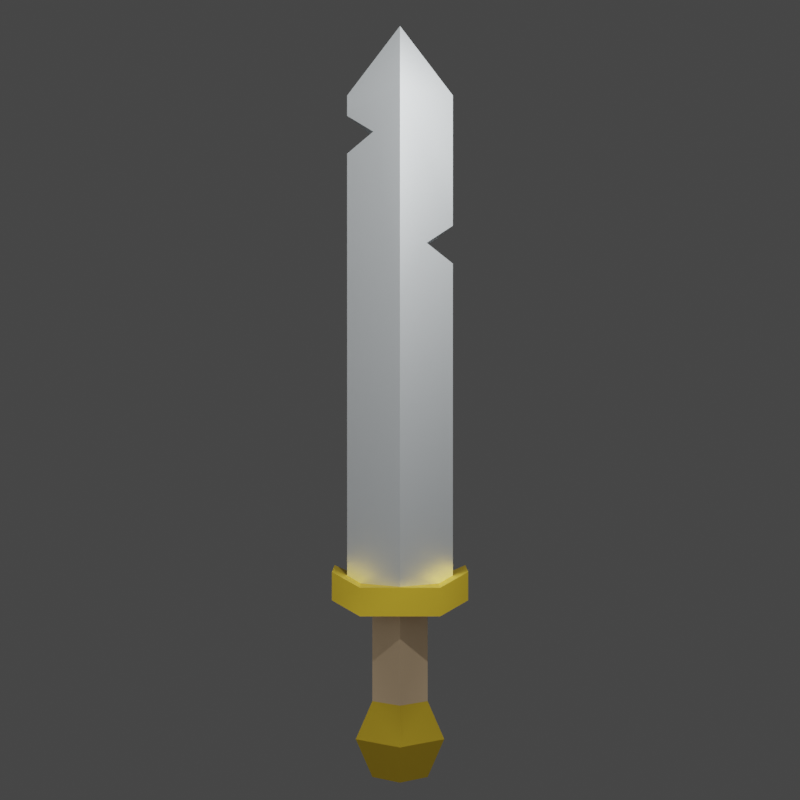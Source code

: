 # Source: WeaponIcon.blend  (saved by Blender 3.5.10; exported with 4.5.12 LTS)
import bpy
from mathutils import Matrix  # noqa: F401  (used for matrix-valued properties, if any)

bpy.ops.wm.read_factory_settings(use_empty=True)
scene = bpy.context.scene
scene.name = 'Scene'

# ---- collections
col_collection = bpy.data.collections.new('Collection'); scene.collection.children.link(col_collection)

# ---- images (referenced by path relative to the original .blend; pixels are not part of the script)
import os
ASSET_DIR = os.environ.get("B2B_ASSET_DIR", "")  # directory of the original .blend (textures are referenced by path, not embedded)
HERE = os.path.dirname(os.path.abspath(__file__))  # packed textures are extracted next to this script under _unpacked/

def load_image(name, relpath, width, height, colorspace="sRGB"):
    """Load a texture the original file referenced (path relative to the .blend, or extracted next to this script)."""
    p = next((c for c in (os.path.join(HERE, relpath), os.path.join(ASSET_DIR, relpath)) if relpath and os.path.exists(c)), "")
    if p:
        img = bpy.data.images.load(p, check_existing=True)
        img.name = name
    else:  # same state as the original file: an image datablock whose file is absent (Cycles renders it pink)
        img = bpy.data.images.new(name, width, height)
        img.source = "FILE"
        img.filepath = "//" + (relpath or name)
    img.colorspace_settings.name = colorspace
    return img
img_polygonfantasyhero_texture_01_a_png = load_image('PolygonFantasyHero_Texture_01_A.png', 'PolygonFantasyHero_Texture_01_A.png', 1024, 1024, 'sRGB')
img_polyadventuretexture_01_png = load_image('PolyAdventureTexture_01.png', 'PolyAdventureTexture_01.png', 1024, 1024, 'sRGB')

# ---- materials (node trees are filled in below, after node groups)
mat_material_001 = bpy.data.materials.new('Material.001')
mat_material_001.use_transparent_shadow = False
mat_lambert3 = bpy.data.materials.new('lambert3')
mat_lambert3.use_transparent_shadow = False
mat_lambert3.diffuse_color = (1.0, 1.0, 1.0, 1.0)
mat_lambert3.roughness = 0.5528
mat_blade = bpy.data.materials.new('blade')
mat_blade.use_transparent_shadow = False
mat_blade.diffuse_color = (0.8745, 0.9255, 0.949, 1.0)
mat_blade.roughness = 0.5528
mat_blade.specular_intensity = 1.0
mat_blade.metallic = 1.0
mat_blade_001 = bpy.data.materials.new('blade.001')
mat_blade_001.use_transparent_shadow = False
mat_blade_001.diffuse_color = (0.8745, 0.9255, 0.949, 1.0)
mat_blade_001.roughness = 0.5528
mat_blade_001.specular_intensity = 1.0
mat_blade_001.metallic = 1.0
mat_hilt = bpy.data.materials.new('hilt')
mat_hilt.use_transparent_shadow = False
mat_hilt.diffuse_color = (1.0, 0.6826, 0.05882, 1.0)
mat_hilt.roughness = 0.5528
mat_hilt.specular_intensity = 1.0
mat_hilt.metallic = 1.0
mat_hilt_001 = bpy.data.materials.new('hilt.001')
mat_hilt_001.use_transparent_shadow = False
mat_hilt_001.diffuse_color = (1.0, 0.6826, 0.05882, 1.0)
mat_hilt_001.roughness = 0.5528
mat_hilt_001.specular_intensity = 1.0
mat_hilt_001.metallic = 1.0
mat_handle = bpy.data.materials.new('handle')
mat_handle.use_transparent_shadow = False
mat_handle.diffuse_color = (0.8471, 0.6196, 0.3922, 1.0)
mat_handle.roughness = 0.5528
mat_handle.specular_intensity = 1.0
mat_handle.metallic = 1.0
mat_blinn1 = bpy.data.materials.new('blinn1')
mat_blinn1.use_transparent_shadow = False
mat_blinn1.diffuse_color = (1.0, 1.0, 1.0, 1.0)
mat_blinn1.roughness = 0.7355
mat_blinn1.specular_intensity = 1.0
mat_blinn1.metallic = 0.5

# ---- material node trees
mat_material_001.use_nodes = True; mat_material_001.node_tree.nodes.clear()
_N = mat_material_001.node_tree.nodes; _L = mat_material_001.node_tree.links
n0 = _N.new('ShaderNodeBsdfPrincipled'); n0.name = 'Principled BSDF'; n0.location = (10, 300)
n0.distribution = 'GGX'
n0.subsurface_method = 'RANDOM_WALK_SKIN'
n0.inputs[0].default_value = (0.0, 0.8, 0.005219, 1.0)
n0.inputs[2].default_value = 1.0
n0.inputs[3].default_value = 1.45
n0.inputs[27].default_value = (0.0, 0.0, 0.0, 1.0)
n0.inputs[28].default_value = 1.0
n1 = _N.new('ShaderNodeOutputMaterial'); n1.name = 'Material Output'; n1.location = (300, 300)
_L.new(n0.outputs[0], n1.inputs[0])
n1.is_active_output = True
mat_lambert3.use_nodes = True; mat_lambert3.node_tree.nodes.clear()
_N = mat_lambert3.node_tree.nodes; _L = mat_lambert3.node_tree.links
n0 = _N.new('ShaderNodeBsdfPrincipled'); n0.name = 'Principled BSDF'; n0.location = (10, 300)
n0.distribution = 'GGX'
n0.subsurface_method = 'RANDOM_WALK_SKIN'
n0.inputs[2].default_value = 0.5528
n0.inputs[3].default_value = 1.45
n0.inputs[27].default_value = (0.0, 0.0, 0.0, 1.0)
n0.inputs[28].default_value = 1.0
n1 = _N.new('ShaderNodeOutputMaterial'); n1.name = 'Material Output'; n1.location = (300, 300)
n2 = _N.new('ShaderNodeNormalMap'); n2.name = 'Normal Map'; n2.location = (-300, -300)
n2.label = 'Normal/Map'
n3 = _N.new('ShaderNodeTexImage'); n3.name = 'Image Texture'; n3.location = (-300, 600)
n3.image = img_polygonfantasyhero_texture_01_a_png
_L.new(n0.outputs[0], n1.inputs[0])
_L.new(n2.outputs[0], n0.inputs[5])
_L.new(n3.outputs[0], n0.inputs[0])
n1.is_active_output = True
mat_blade.use_nodes = True; mat_blade.node_tree.nodes.clear()
_N = mat_blade.node_tree.nodes; _L = mat_blade.node_tree.links
n0 = _N.new('ShaderNodeBsdfPrincipled'); n0.name = 'Principled BSDF'; n0.location = (10, 300)
n0.distribution = 'GGX'
n0.subsurface_method = 'RANDOM_WALK_SKIN'
n0.inputs[0].default_value = (0.8745, 0.9255, 0.949, 1.0)
n0.inputs[1].default_value = 1.0
n0.inputs[2].default_value = 0.5528
n0.inputs[3].default_value = 1.45
n0.inputs[13].default_value = 1.0
n0.inputs[27].default_value = (0.0, 0.0, 0.0, 1.0)
n1 = _N.new('ShaderNodeOutputMaterial'); n1.name = 'Material Output'; n1.location = (300, 300)
n2 = _N.new('ShaderNodeNormalMap'); n2.name = 'Normal Map'; n2.location = (-300, -300)
n2.label = 'Normal/Map'
_L.new(n0.outputs[0], n1.inputs[0])
_L.new(n2.outputs[0], n0.inputs[5])
n1.is_active_output = True
mat_blade_001.use_nodes = True; mat_blade_001.node_tree.nodes.clear()
_N = mat_blade_001.node_tree.nodes; _L = mat_blade_001.node_tree.links
n0 = _N.new('ShaderNodeBsdfPrincipled'); n0.name = 'Principled BSDF'; n0.location = (10, 300)
n0.distribution = 'GGX'
n0.subsurface_method = 'RANDOM_WALK_SKIN'
n0.inputs[0].default_value = (0.8745, 0.9255, 0.949, 1.0)
n0.inputs[1].default_value = 1.0
n0.inputs[2].default_value = 0.5528
n0.inputs[3].default_value = 1.45
n0.inputs[13].default_value = 1.0
n0.inputs[27].default_value = (0.0, 0.0, 0.0, 1.0)
n1 = _N.new('ShaderNodeOutputMaterial'); n1.name = 'Material Output'; n1.location = (300, 300)
n2 = _N.new('ShaderNodeNormalMap'); n2.name = 'Normal Map'; n2.location = (-300, -300)
n2.label = 'Normal/Map'
_L.new(n0.outputs[0], n1.inputs[0])
_L.new(n2.outputs[0], n0.inputs[5])
n1.is_active_output = True
mat_hilt.use_nodes = True; mat_hilt.node_tree.nodes.clear()
_N = mat_hilt.node_tree.nodes; _L = mat_hilt.node_tree.links
n0 = _N.new('ShaderNodeBsdfPrincipled'); n0.name = 'Principled BSDF'; n0.location = (10, 300)
n0.distribution = 'GGX'
n0.subsurface_method = 'RANDOM_WALK_SKIN'
n0.inputs[0].default_value = (1.0, 0.6826, 0.05882, 1.0)
n0.inputs[1].default_value = 1.0
n0.inputs[2].default_value = 0.5528
n0.inputs[3].default_value = 1.45
n0.inputs[13].default_value = 1.0
n0.inputs[27].default_value = (0.0, 0.0, 0.0, 1.0)
n1 = _N.new('ShaderNodeOutputMaterial'); n1.name = 'Material Output'; n1.location = (300, 300)
n2 = _N.new('ShaderNodeNormalMap'); n2.name = 'Normal Map'; n2.location = (-300, -300)
n2.label = 'Normal/Map'
_L.new(n0.outputs[0], n1.inputs[0])
_L.new(n2.outputs[0], n0.inputs[5])
n1.is_active_output = True
mat_hilt_001.use_nodes = True; mat_hilt_001.node_tree.nodes.clear()
_N = mat_hilt_001.node_tree.nodes; _L = mat_hilt_001.node_tree.links
n0 = _N.new('ShaderNodeBsdfPrincipled'); n0.name = 'Principled BSDF'; n0.location = (10, 300)
n0.distribution = 'GGX'
n0.subsurface_method = 'RANDOM_WALK_SKIN'
n0.inputs[0].default_value = (1.0, 0.6826, 0.05882, 1.0)
n0.inputs[1].default_value = 1.0
n0.inputs[2].default_value = 0.5528
n0.inputs[3].default_value = 1.45
n0.inputs[13].default_value = 1.0
n0.inputs[27].default_value = (0.0, 0.0, 0.0, 1.0)
n1 = _N.new('ShaderNodeOutputMaterial'); n1.name = 'Material Output'; n1.location = (300, 300)
n2 = _N.new('ShaderNodeNormalMap'); n2.name = 'Normal Map'; n2.location = (-300, -300)
n2.label = 'Normal/Map'
_L.new(n0.outputs[0], n1.inputs[0])
_L.new(n2.outputs[0], n0.inputs[5])
n1.is_active_output = True
mat_handle.use_nodes = True; mat_handle.node_tree.nodes.clear()
_N = mat_handle.node_tree.nodes; _L = mat_handle.node_tree.links
n0 = _N.new('ShaderNodeBsdfPrincipled'); n0.name = 'Principled BSDF'; n0.location = (10, 300)
n0.distribution = 'GGX'
n0.subsurface_method = 'RANDOM_WALK_SKIN'
n0.inputs[0].default_value = (0.8471, 0.6196, 0.3922, 1.0)
n0.inputs[1].default_value = 1.0
n0.inputs[2].default_value = 0.5528
n0.inputs[3].default_value = 1.45
n0.inputs[13].default_value = 1.0
n0.inputs[27].default_value = (0.0, 0.0, 0.0, 1.0)
n1 = _N.new('ShaderNodeOutputMaterial'); n1.name = 'Material Output'; n1.location = (300, 300)
n2 = _N.new('ShaderNodeNormalMap'); n2.name = 'Normal Map'; n2.location = (-300, -300)
n2.label = 'Normal/Map'
_L.new(n0.outputs[0], n1.inputs[0])
_L.new(n2.outputs[0], n0.inputs[5])
n1.is_active_output = True
mat_blinn1.use_nodes = True; mat_blinn1.node_tree.nodes.clear()
_N = mat_blinn1.node_tree.nodes; _L = mat_blinn1.node_tree.links
n0 = _N.new('ShaderNodeBsdfPrincipled'); n0.name = 'Principled BSDF'; n0.location = (10, 300)
n0.distribution = 'GGX'
n0.subsurface_method = 'RANDOM_WALK_SKIN'
n0.inputs[1].default_value = 0.5
n0.inputs[2].default_value = 0.7355
n0.inputs[3].default_value = 1.45
n0.inputs[13].default_value = 1.0
n0.inputs[27].default_value = (0.0, 0.0, 0.0, 1.0)
n0.inputs[28].default_value = 1.0
n1 = _N.new('ShaderNodeOutputMaterial'); n1.name = 'Material Output'; n1.location = (300, 300)
n2 = _N.new('ShaderNodeNormalMap'); n2.name = 'Normal Map'; n2.location = (-300, -300)
n2.label = 'Normal/Map'
n3 = _N.new('ShaderNodeTexImage'); n3.name = 'Image Texture'; n3.location = (-300, 600)
n3.image = img_polyadventuretexture_01_png
_L.new(n0.outputs[0], n1.inputs[0])
_L.new(n2.outputs[0], n0.inputs[5])
_L.new(n3.outputs[0], n0.inputs[0])
n1.is_active_output = True

# ---- world
world_world = bpy.data.worlds.new('World'); scene.world = world_world
world_world.use_nodes = True; world_world.node_tree.nodes.clear()
_N = world_world.node_tree.nodes; _L = world_world.node_tree.links
n0 = _N.new('ShaderNodeOutputWorld'); n0.name = 'World Output'; n0.location = (300, 300)
n1 = _N.new('ShaderNodeBackground'); n1.name = 'Background'; n1.location = (10, 300)
n1.inputs[0].default_value = (0.05088, 0.05088, 0.05088, 1.0)
_L.new(n1.outputs[0], n0.inputs[0])
n0.is_active_output = True
world_world.color = (0.05088, 0.05088, 0.05088)
world_world.use_sun_shadow = False
world_world.sun_shadow_jitter_overblur = 0.0

# ---- cameras
cam_camera_001 = bpy.data.cameras.new('Camera.001')
cam_camera_001.ortho_scale = 7.6

# ---- lights
light_light = bpy.data.lights.new('Light', 'POINT')
light_light.transmission_factor = 0.0
light_light.energy = 3000.0
light_light.shadow_soft_size = 0.1
light_light.shadow_maximum_resolution = 0.006
light_light.use_absolute_resolution = True
light_area = bpy.data.lights.new('Area', 'AREA')
light_area.transmission_factor = 0.0
light_area.energy = 3927.0
light_area.shadow_maximum_resolution = 0.006
light_area.use_absolute_resolution = True
light_area.size = 1.0
light_area.size_y = 1.0

# ---- meshes
me_plane_001 = bpy.data.meshes.new('Plane.001')
me_plane_001.from_pydata([(-1.0, -1.0, 0.0), (1.0, -1.0, 0.0), (-1.0, 1.0, 0.0), (1.0, 1.0, 0.0)], [], [(0, 1, 3, 2)])
_uv = me_plane_001.uv_layers.new(name='UVMap')
_uv.uv.foreach_set('vector', [0.0, 0.0, 1.0, 0.0, 1.0, 1.0, 0.0, 1.0])
me_plane_001.materials.append(mat_material_001)
me_plane_001.update()
me_mesh_004 = bpy.data.meshes.new('Mesh.004')
me_mesh_004.from_pydata([(0.004883, 33.56, -8.023), (0.3467, 3.962, -4.742), (0.7188, -1.075, -2.064), (0.3467, 24.54, -3.219), (0.3467, 10.42, -1.693), (0.7188, -1.588, 2.973), (0.004883, 28.44, 3.559), (0.004883, 20.53, 6.803), (0.004883, 16.9, 5.004), (0.004883, 7.563, 4.555), (0.004883, 1.852, 5.592), (0.3467, 17.22, -1.713), (0.3467, 29.01, -5.385), (0.9727, 27.01, 0.5703), (0.9727, 17.05, 1.918), (0.9727, 8.05, 1.039), (0.9131, 2.941, 1.764), (0.9727, 21.22, 3.639), (-0.3369, 29.01, -5.385), (-0.9707, 27.01, 0.5703), (-0.9707, 21.22, 3.639), (-0.9707, 17.05, 1.918), (-0.9707, 8.05, 1.039), (-0.9033, 2.941, 1.764), (-0.7168, -1.588, 2.973), (-0.3369, 24.54, -3.219), (-0.3369, 17.22, -1.713), (-0.3369, 10.42, -1.693), (-0.3369, 3.962, -4.742), (-0.7168, -1.075, -2.064), (0.8447, -2.161, -2.67), (0.8447, -2.762, 3.246), (-0.835, -2.762, 3.246), (-0.835, -2.161, -2.67), (-1.46, -2.461, 0.2969), (1.47, -2.461, 0.2969), (0.6113, -9.232, -1.402), (1.069, -8.787, 0.3574), (-1.06, -8.787, 0.3574), (-0.6094, -9.232, -1.402), (0.6113, -8.343, 2.115), (-0.6094, -8.343, 2.115), (0.7383, -18.7, -2.572), (1.284, -19.21, -0.2676), (-1.274, -19.21, -0.2676), (-0.7363, -18.7, -2.572), (0.7383, -19.71, 2.035), (-0.7363, -19.71, 2.035), (1.03, -18.99, -3.59), (1.783, -19.69, -0.3867), (-1.781, -19.69, -0.3867), (-1.021, -18.99, -3.59), (1.03, -20.39, 2.816), (-1.021, -20.39, 2.816), (0.8936, -21.11, -3.688), (1.549, -22.39, -1.088), (-1.547, -22.39, -1.088), (-0.8838, -21.11, -3.688), (0.8936, -22.33, 1.879), (-0.8838, -22.33, 1.879), (-0.3369, 2.296, -2.438), (0.3467, 2.296, -2.438), (-0.3555, 0.786, 3.441), (0.3574, 0.786, 3.441)], [], [(18, 19, 6, 0), (7, 20, 21, 8), (22, 9, 8, 21), (23, 62, 10), (22, 23, 10, 9), (25, 19, 18), (26, 21, 20, 25), (27, 22, 21, 26), (28, 23, 22, 27), (23, 60, 29, 24), (19, 20, 7, 6), (25, 20, 19), (12, 0, 6, 13), (7, 8, 14, 17), (9, 15, 14, 8), (16, 10, 63), (15, 9, 10, 16), (3, 12, 13), (11, 3, 17, 14), (14, 15, 4, 11), (1, 4, 15, 16), (61, 16, 5, 2), (13, 6, 7, 17), (3, 13, 17), (0, 12, 18), (62, 63, 10), (12, 3, 25, 18), (3, 11, 26, 25), (4, 27, 26, 11), (4, 1, 28, 27), (60, 61, 2, 29), (54, 55, 56, 57), (2, 5, 35), (5, 24, 32, 31), (24, 29, 34), (29, 2, 30, 33), (34, 29, 33), (24, 34, 32), (35, 5, 31), (2, 35, 30), (56, 55, 58, 59), (30, 35, 37, 36), (34, 33, 39, 38), (33, 30, 36, 39), (35, 31, 40, 37), (31, 32, 41, 40), (32, 34, 38, 41), (36, 37, 43, 42), (38, 39, 45, 44), (39, 36, 42, 45), (37, 40, 46, 43), (40, 41, 47, 46), (41, 38, 44, 47), (42, 43, 49, 48), (44, 45, 51, 50), (45, 42, 48, 51), (43, 46, 52, 49), (46, 47, 53, 52), (47, 44, 50, 53), (48, 49, 55, 54), (50, 51, 57, 56), (51, 48, 54, 57), (49, 52, 58, 55), (52, 53, 59, 58), (53, 50, 56, 59), (28, 60, 23), (1, 61, 60, 28), (1, 16, 61), (62, 23, 24), (5, 63, 62, 24), (16, 63, 5)])
me_mesh_004.polygons.foreach_set('use_smooth', [True] * 71)
_k = set([(0, 6), (0, 12), (0, 18), (1, 4), (1, 16), (1, 28), (1, 61), (2, 5), (2, 29), (2, 30), (2, 35), (2, 61), (3, 11), (3, 12), (3, 17), (3, 25), (4, 11), (4, 15), (4, 27), (5, 16), (5, 24), (5, 31), (5, 35), (5, 63), (6, 7), (6, 13), (6, 19), (7, 8), (7, 17), (7, 20), (8, 9), (8, 14), (8, 21), (9, 10), (9, 15), (9, 22), (10, 16), (10, 23), (10, 62), (10, 63), (11, 14), (11, 26), (12, 13), (12, 18), (13, 17), (14, 15), (14, 17), (15, 16), (16, 61), (16, 63), (18, 19), (18, 25), (19, 20), (20, 21), (20, 25), (21, 22), (21, 26), (22, 23), (22, 27), (23, 24), (23, 28), (23, 60), (23, 62), (24, 29), (24, 32), (24, 34), (24, 62), (25, 26), (26, 27), (27, 28), (28, 60), (29, 33), (29, 34), (29, 60), (30, 33), (30, 35), (30, 36), (31, 32), (31, 35), (31, 40), (32, 34), (32, 41), (33, 34), (33, 39), (34, 38), (35, 37), (36, 37), (36, 39), (36, 42), (37, 40), (37, 43), (38, 39), (38, 41), (38, 44), (39, 45), (40, 41), (40, 46), (41, 47), (42, 43), (42, 45), (42, 48), (43, 46), (43, 49), (44, 45), (44, 47), (44, 50), (45, 51), (46, 47), (46, 52), (47, 53), (48, 49), (48, 51), (48, 54), (49, 52), (49, 55), (50, 51), (50, 53), (50, 56), (51, 57), (52, 53), (52, 58), (53, 59), (54, 55), (54, 57), (55, 56), (55, 58), (56, 57), (56, 59), (58, 59), (60, 61), (62, 63)])
me_mesh_004.attributes.new('sharp_edge', 'BOOLEAN', 'EDGE').data.foreach_set('value', [ (min(e.vertices), max(e.vertices)) in _k for e in me_mesh_004.edges])
_uv = me_mesh_004.uv_layers.new(name='map1')
_uv.uv.foreach_set('vector', [0.296, 0.3234, 0.296, 0.3234, 0.296, 0.3234, 0.296, 0.3234, 0.296, 0.3234, 0.296, 0.3234, 0.296, 0.3234, 0.296, 0.3234, 0.296, 0.3234, 0.296, 0.3234, 0.296, 0.3234, 0.296, 0.3234, 0.296, 0.3234, 0.296, 0.3234, 0.296, 0.3234, 0.296, 0.3234, 0.296, 0.3234, 0.296, 0.3234, 0.296, 0.3234, 0.3383, 0.3229, 0.3383, 0.3229, 0.3383, 0.3229, 0.3383, 0.3229, 0.3383, 0.3229, 0.3383, 0.3229, 0.3383, 0.3229, 0.3383, 0.3229, 0.3383, 0.3229, 0.3383, 0.3229, 0.3383, 0.3229, 0.3383, 0.3229, 0.3383, 0.3229, 0.3383, 0.3229, 0.3383, 0.3229, 0.3383, 0.3229, 0.3383, 0.3229, 0.3383, 0.3229, 0.3383, 0.3229, 0.296, 0.3234, 0.296, 0.3234, 0.296, 0.3234, 0.296, 0.3234, 0.3383, 0.3229, 0.3383, 0.3229, 0.3383, 0.3229, 0.296, 0.3234, 0.296, 0.3234, 0.296, 0.3234, 0.296, 0.3234, 0.296, 0.3234, 0.296, 0.3234, 0.296, 0.3234, 0.296, 0.3234, 0.296, 0.3234, 0.296, 0.3234, 0.296, 0.3234, 0.296, 0.3234, 0.296, 0.3234, 0.296, 0.3234, 0.296, 0.3234, 0.296, 0.3234, 0.296, 0.3234, 0.296, 0.3234, 0.296, 0.3234, 0.3383, 0.3229, 0.3383, 0.3229, 0.3383, 0.3229, 0.3383, 0.3229, 0.3383, 0.3229, 0.3383, 0.3229, 0.3383, 0.3229, 0.3383, 0.3229, 0.3383, 0.3229, 0.3383, 0.3229, 0.3383, 0.3229, 0.3383, 0.3229, 0.3383, 0.3229, 0.3383, 0.3229, 0.3383, 0.3229, 0.3383, 0.3229, 0.3383, 0.3229, 0.3383, 0.3229, 0.3383, 0.3229, 0.296, 0.3234, 0.296, 0.3234, 0.296, 0.3234, 0.296, 0.3234, 0.3383, 0.3229, 0.3383, 0.3229, 0.3383, 0.3229, 0.296, 0.3234, 0.296, 0.3234, 0.296, 0.3234, 0.296, 0.3234, 0.296, 0.3234, 0.296, 0.3234, 0.3383, 0.3229, 0.3383, 0.3229, 0.3383, 0.3229, 0.3383, 0.3229, 0.3383, 0.3229, 0.3383, 0.3229, 0.3383, 0.3229, 0.3383, 0.3229, 0.3383, 0.3229, 0.3383, 0.3229, 0.3383, 0.3229, 0.3383, 0.3229, 0.3383, 0.3229, 0.3383, 0.3229, 0.3383, 0.3229, 0.3383, 0.3229, 0.3383, 0.3229, 0.3383, 0.3229, 0.3383, 0.3229, 0.3383, 0.3229, 0.3433, 0.3214, 0.3433, 0.3214, 0.3433, 0.3214, 0.3433, 0.3214, 0.388, 0.3249, 0.388, 0.3249, 0.388, 0.3249, 0.388, 0.3249, 0.388, 0.3249, 0.388, 0.3249, 0.388, 0.3249, 0.388, 0.3249, 0.388, 0.3249, 0.388, 0.3249, 0.388, 0.3249, 0.388, 0.3249, 0.388, 0.3249, 0.388, 0.3249, 0.388, 0.3249, 0.388, 0.3249, 0.388, 0.3249, 0.388, 0.3249, 0.388, 0.3249, 0.388, 0.3249, 0.388, 0.3249, 0.388, 0.3249, 0.388, 0.3249, 0.388, 0.3249, 0.388, 0.3249, 0.388, 0.3249, 0.3433, 0.3214, 0.3433, 0.3214, 0.3433, 0.3214, 0.3433, 0.3214, 0.388, 0.3249, 0.388, 0.3249, 0.388, 0.3249, 0.388, 0.3249, 0.388, 0.3249, 0.388, 0.3249, 0.388, 0.3249, 0.388, 0.3249, 0.388, 0.3249, 0.388, 0.3249, 0.388, 0.3249, 0.388, 0.3249, 0.388, 0.3249, 0.388, 0.3249, 0.388, 0.3249, 0.388, 0.3249, 0.388, 0.3249, 0.388, 0.3249, 0.388, 0.3249, 0.388, 0.3249, 0.388, 0.3249, 0.388, 0.3249, 0.388, 0.3249, 0.388, 0.3249, 0.388, 0.3249, 0.388, 0.3249, 0.388, 0.3249, 0.388, 0.3249, 0.388, 0.3249, 0.388, 0.3249, 0.388, 0.3249, 0.388, 0.3249, 0.388, 0.3249, 0.388, 0.3249, 0.388, 0.3249, 0.388, 0.3249, 0.388, 0.3249, 0.388, 0.3249, 0.388, 0.3249, 0.388, 0.3249, 0.388, 0.3249, 0.388, 0.3249, 0.388, 0.3249, 0.388, 0.3249, 0.388, 0.3249, 0.388, 0.3249, 0.388, 0.3249, 0.388, 0.3249, 0.3433, 0.3214, 0.3433, 0.3214, 0.3433, 0.3214, 0.3433, 0.3214, 0.3433, 0.3214, 0.3433, 0.3214, 0.3433, 0.3214, 0.3433, 0.3214, 0.3433, 0.3214, 0.3433, 0.3214, 0.3433, 0.3214, 0.3433, 0.3214, 0.3433, 0.3214, 0.3433, 0.3214, 0.3433, 0.3214, 0.3433, 0.3214, 0.3433, 0.3214, 0.3433, 0.3214, 0.3433, 0.3214, 0.3433, 0.3214, 0.3433, 0.3214, 0.3433, 0.3214, 0.3433, 0.3214, 0.3433, 0.3214, 0.3433, 0.3214, 0.3433, 0.3214, 0.3433, 0.3214, 0.3433, 0.3214, 0.3433, 0.3214, 0.3433, 0.3214, 0.3433, 0.3214, 0.3433, 0.3214, 0.3433, 0.3214, 0.3433, 0.3214, 0.3433, 0.3214, 0.3433, 0.3214, 0.3433, 0.3214, 0.3433, 0.3214, 0.3433, 0.3214, 0.3433, 0.3214, 0.3433, 0.3214, 0.3433, 0.3214, 0.3433, 0.3214, 0.3433, 0.3214, 0.3433, 0.3214, 0.3433, 0.3214, 0.3433, 0.3214, 0.3433, 0.3214, 0.3383, 0.3229, 0.3383, 0.3229, 0.3383, 0.3229, 0.3383, 0.3229, 0.3383, 0.3229, 0.3383, 0.3229, 0.3383, 0.3229, 0.3383, 0.3229, 0.3383, 0.3229, 0.3383, 0.3229, 0.296, 0.3234, 0.296, 0.3234, 0.296, 0.3234, 0.296, 0.3234, 0.296, 0.3234, 0.296, 0.3234, 0.296, 0.3234, 0.296, 0.3234, 0.296, 0.3234, 0.296, 0.3234])
me_mesh_004.materials.append(mat_lambert3)
me_mesh_004.update()
me_mesh_004.normals_split_custom_set([tuple(v) for v in zip(*[iter([-0.9762, 0.211, 0.05062, -0.9762, 0.211, 0.05063, -0.9762, 0.2111, 0.05063, -0.9762, 0.211, 0.05062, -0.9516, -0.1265, 0.2801, -0.9516, -0.1265, 0.2801, -0.9516, -0.1265, 0.2801, -0.9516, -0.1265, 0.2801, -0.9593, -0.02039, 0.2816, -0.9593, -0.02039, 0.2816, -0.9593, -0.02039, 0.2816, -0.9593, -0.02039, 0.2816, -0.9744, -0.08875, 0.2063, -0.9744, -0.08875, 0.2063, -0.9744, -0.08875, 0.2063, -0.9662, 0.03558, 0.2555, -0.9662, 0.03558, 0.2555, -0.9662, 0.03558, 0.2555, -0.9662, 0.03558, 0.2555, -0.9904, -0.0639, -0.1224, -0.9904, -0.06108, -0.1244, -0.9902, -0.0607, -0.1257, -0.9929, 0.00236, -0.119, -0.9929, 0.002367, -0.1189, -0.9929, 0.00236, -0.119, -0.9929, 0.002365, -0.1189, -0.9815, 0.01041, -0.1914, -0.9815, 0.01041, -0.1914, -0.9815, 0.01041, -0.1914, -0.9815, 0.01041, -0.1914, -0.9923, 0.01874, -0.122, -0.9923, 0.01874, -0.122, -0.9923, 0.01874, -0.122, -0.9923, 0.01874, -0.122, -0.9981, 0.01104, -0.06129, -0.9981, 0.01105, -0.06129, -0.9981, 0.01104, -0.06129, -0.9981, 0.01104, -0.06129, -0.9494, 0.1314, 0.2852, -0.9494, 0.1314, 0.2852, -0.9494, 0.1314, 0.2852, -0.9494, 0.1314, 0.2852, -0.9904, -0.0639, -0.1224, -0.9903, -0.06567, -0.1228, -0.9904, -0.06108, -0.1244, 0.976, 0.2117, 0.05065, 0.976, 0.2117, 0.05065, 0.976, 0.2117, 0.05065, 0.976, 0.2117, 0.05065, 0.9516, -0.1268, 0.2799, 0.9516, -0.1268, 0.2799, 0.9516, -0.1268, 0.2799, 0.9516, -0.1268, 0.2799, 0.9593, -0.02056, 0.2816, 0.9593, -0.02056, 0.2816, 0.9593, -0.02056, 0.2816, 0.9593, -0.02056, 0.2816, 0.9745, -0.08802, 0.2063, 0.9745, -0.08802, 0.2063, 0.9745, -0.08802, 0.2063, 0.9661, 0.03587, 0.2556, 0.9661, 0.03586, 0.2556, 0.9661, 0.03587, 0.2556, 0.9661, 0.03586, 0.2556, 0.99, -0.06436, -0.1252, 0.9902, -0.06119, -0.1256, 0.9901, -0.0632, -0.1257, 0.9929, 0.002165, -0.119, 0.9929, 0.002165, -0.119, 0.9929, 0.002165, -0.119, 0.9929, 0.002166, -0.119, 0.9815, 0.01047, -0.1912, 0.9815, 0.01047, -0.1912, 0.9815, 0.01047, -0.1912, 0.9815, 0.01047, -0.1912, 0.9924, 0.01868, -0.1217, 0.9924, 0.01868, -0.1217, 0.9924, 0.01868, -0.1217, 0.9924, 0.01868, -0.1217, 0.9981, 0.01135, -0.06127, 0.9981, 0.01137, -0.06127, 0.9981, 0.01136, -0.06127, 0.9981, 0.01138, -0.06127, 0.9495, 0.1316, 0.2849, 0.9495, 0.1316, 0.2849, 0.9495, 0.1316, 0.2849, 0.9495, 0.1316, 0.2849, 0.99, -0.06436, -0.1252, 0.9901, -0.0632, -0.1257, 0.9903, -0.06507, -0.1228, 3.68e-08, -0.503, -0.8643, -5.896e-08, -0.503, -0.8643, -2.881e-08, -0.503, -0.8643, 6.498e-08, -0.8954, 0.4453, 6.643e-08, -0.8954, 0.4453, 8.509e-08, -0.8954, 0.4453, -1.168e-07, -0.4346, -0.9006, 1.069e-10, -0.4346, -0.9006, 0.0, -0.4346, -0.9006, 1.173e-07, -0.4346, -0.9006, 0.0, -0.2028, -0.9792, -6.673e-08, -0.2028, -0.9792, 6.641e-08, -0.2028, -0.9792, -6.077e-11, -0.2028, -0.9792, -0.0001586, -0.002577, -1.0, -0.0001586, -0.002577, -1.0, -0.0002719, -0.002365, -1.0, -0.0002719, -0.002365, -1.0, -6.641e-08, 0.4281, -0.9037, 6.077e-11, 0.4281, -0.9037, 0.0, 0.4281, -0.9037, 6.673e-08, 0.4281, -0.9037, 0.0, -0.11, -0.9939, 0.0, -0.11, -0.9939, 0.0, -0.11, -0.9939, 0.0, -0.11, -0.9939, -6.927e-09, -0.8974, -0.4412, -8.873e-08, -0.8974, -0.4412, -7.392e-09, -0.8974, -0.4413, -2.826e-09, -0.8974, -0.4412, 0.836, 0.5459, 0.05542, 0.836, 0.5459, 0.05542, 0.836, 0.5459, 0.05542, 0.0, 0.2268, 0.9739, 0.0, 0.2268, 0.9739, 0.0, 0.2268, 0.9739, 0.0, 0.2268, 0.9739, -0.8361, 0.5457, 0.05542, -0.8361, 0.5457, 0.05542, -0.8361, 0.5457, 0.05542, 2.869e-07, 0.4833, -0.8755, -8.105e-08, 0.4833, -0.8755, -1.563e-07, 0.4833, -0.8755, -1.308e-07, 0.4833, -0.8755, -0.9611, 0.2082, -0.1813, -0.9611, 0.2082, -0.1813, -0.9611, 0.2082, -0.1813, -0.9639, 0.1517, 0.2188, -0.9639, 0.1517, 0.2188, -0.9639, 0.1517, 0.2188, 0.9638, 0.1524, 0.219, 0.9638, 0.1524, 0.219, 0.9638, 0.1524, 0.219, 0.9611, 0.2081, -0.1814, 0.9611, 0.2081, -0.1814, 0.9611, 0.2081, -0.1814, 0.0, -0.9998, 0.02184, 0.0, -0.9998, 0.02184, 0.0, -0.9998, 0.02184, 0.0, -0.9998, 0.02184, 0.9732, -0.06742, -0.22, 0.9732, -0.06743, -0.22, 0.9731, -0.06749, -0.2201, 0.9732, -0.06743, -0.22, -0.9732, -0.06752, -0.2199, -0.9732, -0.0675, -0.2199, -0.9732, -0.06752, -0.2199, -0.9732, -0.0675, -0.2199, 2.052e-08, -0.1753, -0.9845, 9.558e-08, -0.1753, -0.9845, -4.699e-08, -0.1753, -0.9845, -1.648e-09, -0.1753, -0.9845, 0.9721, -0.07109, 0.2236, 0.9721, -0.07109, 0.2236, 0.9721, -0.0711, 0.2236, 0.9721, -0.07108, 0.2236, -6.212e-08, -0.1971, 0.9804, 3.565e-08, -0.1971, 0.9804, 7.859e-08, -0.1971, 0.9804, -1.452e-08, -0.1971, 0.9804, -0.9721, -0.07111, 0.2236, -0.9721, -0.0711, 0.2236, -0.9721, -0.07111, 0.2236, -0.9721, -0.0711, 0.2236, 0.9705, 0.03793, -0.2381, 0.9705, 0.03791, -0.238, 0.9705, 0.03791, -0.238, 0.9705, 0.03792, -0.2381, -0.9705, 0.03801, -0.2379, -0.9706, 0.03801, -0.2379, -0.9705, 0.03801, -0.2379, -0.9706, 0.03801, -0.2379, -0.000161, 0.1221, -0.9925, -0.000161, 0.1221, -0.9925, -0.000161, 0.1221, -0.9925, -0.000161, 0.1221, -0.9925, 0.9712, 0.007361, 0.2383, 0.9712, 0.007359, 0.2383, 0.9712, 0.007361, 0.2383, 0.9712, 0.007359, 0.2383, 3.067e-10, -0.007523, 1.0, -5.353e-06, -0.007523, 1.0, -3.157e-08, -0.007523, 1.0, 3.769e-08, -0.007523, 1.0, -0.9712, 0.007225, 0.2383, -0.9712, 0.007222, 0.2383, -0.9712, 0.007226, 0.2382, -0.9712, 0.007232, 0.2382, 0.6907, 0.7231, -0.005787, 0.6907, 0.7231, -0.005789, 0.6907, 0.7231, -0.005787, 0.6907, 0.7231, -0.005788, -0.692, 0.7219, -0.005766, -0.692, 0.7219, -0.00572, -0.692, 0.7219, -0.005718, -0.692, 0.7219, -0.00572, 6.584e-08, 0.9635, -0.2678, -1.249e-08, 0.9635, -0.2678, -1.077e-07, 0.9635, -0.2678, 9.779e-08, 0.9635, -0.2678, 0.6961, 0.6493, 0.3063, 0.696, 0.6494, 0.3063, 0.696, 0.6494, 0.3063, 0.696, 0.6495, 0.3063, 1.095e-07, 0.7531, 0.658, -1.315e-08, 0.7531, 0.658, -9.183e-08, 0.7531, 0.658, -1.513e-07, 0.7531, 0.658, -0.6971, 0.6481, 0.3066, -0.6971, 0.6481, 0.3066, -0.6971, 0.6481, 0.3066, -0.6971, 0.6481, 0.3066, 0.9683, -0.03344, -0.2475, 0.9683, -0.03343, -0.2475, 0.9683, -0.03344, -0.2475, 0.9683, -0.03343, -0.2475, -0.9683, -0.0335, -0.2474, -0.9683, -0.0335, -0.2475, -0.9683, -0.0335, -0.2474, -0.9683, -0.0335, -0.2475, 0.0, 0.04604, -0.9989, 0.0, 0.04604, -0.9989, 0.0, 0.04604, -0.9989, 0.0, 0.04604, -0.9989, 0.9668, -0.1499, 0.2072, 0.9667, -0.1499, 0.2072, 0.9668, -0.1499, 0.2072, 0.9668, -0.1499, 0.2071, 6.29e-08, -0.4368, 0.8996, -3.306e-08, -0.4369, 0.8995, -6.824e-08, -0.4369, 0.8995, 2.73e-08, -0.4368, 0.8996, -0.9668, -0.1498, 0.2072, -0.9668, -0.1497, 0.2071, -0.9668, -0.1496, 0.2071, -0.9668, -0.1498, 0.2072, -0.9823, -0.1522, -0.109, -0.9823, -0.1522, -0.109, -0.9823, -0.1522, -0.109, 0.0, -0.811, -0.5851, -5.292e-08, -0.811, -0.5851, 5.267e-08, -0.811, -0.5851, -4.82e-11, -0.811, -0.5851, 0.9826, -0.1505, -0.1091, 0.9826, -0.1505, -0.1091, 0.9826, -0.1505, -0.1091, -0.921, 0.06281, 0.3844, -0.921, 0.06281, 0.3844, -0.921, 0.06281, 0.3844, 0.0, -0.1937, 0.9811, 0.0, -0.1937, 0.9811, 0.0, -0.1937, 0.9811, 0.0, -0.1937, 0.9811, 0.9212, 0.0625, 0.384, 0.9212, 0.0625, 0.384, 0.9212, 0.0625, 0.384])] * 3)])
me_mesh_002 = bpy.data.meshes.new('Mesh.002')
me_mesh_002.from_pydata([(0.0, 7.5, -0.952), (1.9, 7.5, -7.024e-12), (0.0, 10.0, -9.327e-12), (1.9, 3.379e-12, 1.068e-12), (0.95, 2.138, -0.476), (0.0, 2.906e-12, -0.952), (0.0, 7.5, -0.952), (1.9, 1.459, -5.053e-13), (1.9, 2.817, -1.942e-12), (1.9, 7.5, -7.024e-12), (1.9, 7.5, -7.024e-12), (0.0, 7.5, -0.952), (0.0, 7.5, 0.952), (-1.9, 7.5, -7.024e-12), (-1.9, 7.5, -7.024e-12), (0.0, 7.5, -0.952), (0.0, 10.0, -9.327e-12), (1.9, 7.5, -7.024e-12), (0.0, 7.5, 0.952), (0.0, 10.0, -9.327e-12), (0.0, 7.5, 0.952), (-1.9, 7.5, -7.024e-12), (0.0, 10.0, -9.327e-12), (1.9, 3.379e-12, 1.068e-12), (0.0, 3.855e-12, 0.952), (1.9, 1.459, -5.053e-13), (0.95, 2.138, 0.476), (0.0, 7.5, 0.952), (1.9, 2.817, -1.942e-12), (1.9, 7.5, -7.024e-12), (-1.9, 3.379e-12, 1.068e-12), (-1.9, 5.409, -4.512e-12), (0.0, 3.855e-12, 0.952), (-0.95, 6.088, 0.476), (0.0, 7.5, 0.952), (-1.9, 6.767, -5.934e-12), (-1.9, 7.5, -7.024e-12), (1.9, 3.379e-12, 1.068e-12), (0.0, 2.906e-12, -0.952), (0.0, 3.855e-12, 0.952), (-1.9, 3.379e-12, 1.068e-12), (0.95, 2.138, 0.476), (1.9, 2.817, -1.942e-12), (0.95, 2.138, -0.476), (1.9, 1.459, -5.053e-13), (0.95, 2.138, 0.476), (0.95, 2.138, -0.476), (-0.95, 6.088, 0.476), (-0.95, 6.088, -0.476), (-1.9, 6.767, -5.934e-12), (-0.95, 6.088, -0.476), (-0.95, 6.088, 0.476), (-1.9, 5.409, -4.512e-12), (0.0, 2.906e-12, -0.952), (0.0, 7.5, -0.952), (-1.9, 3.379e-12, 1.068e-12), (-0.95, 6.088, -0.476), (-1.9, 5.409, -4.512e-12), (-1.9, 6.767, -5.934e-12), (-1.9, 7.5, -7.024e-12), (0.0, -10.0, -0.952), (1.9, -10.0, 1.015e-12), (0.0, -9.537e-07, -0.952), (1.9, -9.537e-07, -8.259e-12), (1.9, -9.537e-07, -8.259e-12), (0.0, -9.537e-07, 0.952), (0.0, -9.537e-07, -0.952), (-1.9, -9.537e-07, -8.259e-12), (0.0, -10.0, -0.952), (0.0, -9.537e-07, -0.952), (-1.9, -10.0, 1.015e-12), (-1.9, -9.537e-07, -8.259e-12), (1.9, -10.0, 1.015e-12), (0.0, -10.0, 0.952), (1.9, -9.537e-07, -8.259e-12), (0.0, -9.537e-07, 0.952), (-1.9, -10.0, 1.015e-12), (-1.9, -9.537e-07, -8.259e-12), (0.0, -10.0, 0.952), (0.0, -9.537e-07, 0.952), (1.9, -10.0, 1.015e-12), (0.0, -10.0, -0.952), (0.0, -10.0, 0.952), (-1.9, -10.0, 1.015e-12), (1.4, -10.0, 1.17), (-1.4, -10.0, 1.17), (1.4, -10.0, -1.17), (-1.4, -10.0, -1.17), (1.4, -11.0, 1.17), (1.4, -11.0, -1.17), (-1.4, -11.0, 1.17), (-1.4, -11.0, -1.17), (-2.4, -9.5, -0.819), (-2.4, -9.5, 0.819), (-2.4, -10.5, -0.819), (-2.4, -10.5, 0.819), (2.4, -9.5, -0.819), (2.4, -10.5, -0.819), (2.4, -9.5, 0.819), (2.4, -10.5, 0.819), (-1.4, -11.0, -1.17), (1.4, -11.0, -1.17), (-1.4, -10.0, -1.17), (1.4, -10.0, -1.17), (1.4, -11.0, 1.17), (-1.4, -11.0, 1.17), (1.4, -10.0, 1.17), (-1.4, -10.0, 1.17), (1.4, -11.0, 1.17), (1.4, -10.0, 1.17), (2.4, -10.5, 0.819), (2.4, -9.5, 0.819), (2.4, -10.5, 0.819), (2.4, -10.5, -0.819), (1.4, -11.0, 1.17), (1.4, -11.0, -1.17), (1.4, -11.0, -1.17), (2.4, -10.5, -0.819), (1.4, -10.0, -1.17), (2.4, -9.5, -0.819), (2.4, -9.5, 0.819), (1.4, -10.0, 1.17), (2.4, -9.5, -0.819), (1.4, -10.0, -1.17), (-1.4, -11.0, 1.17), (-1.4, -11.0, -1.17), (-2.4, -10.5, 0.819), (-2.4, -10.5, -0.819), (-1.4, -11.0, -1.17), (-1.4, -10.0, -1.17), (-2.4, -10.5, -0.819), (-2.4, -9.5, -0.819), (-1.4, -10.0, -1.17), (-1.4, -10.0, 1.17), (-2.4, -9.5, -0.819), (-2.4, -9.5, 0.819), (-1.4, -11.0, 1.17), (-2.4, -10.5, 0.819), (-1.4, -10.0, 1.17), (-2.4, -9.5, 0.819), (0.0, -17.0, -0.5953), (0.9943, -17.0, 1.011e-12), (-5.775e-15, -15.64, -0.9524), (1.591, -15.64, 1.4e-13), (0.0, -17.0, -0.5953), (-5.775e-15, -15.64, -0.9524), (-0.9943, -17.0, 1.015e-12), (-1.591, -15.64, 1.4e-13), (-5.775e-15, -15.64, -0.9524), (0.0, -14.27, -0.5953), (-1.591, -15.64, 1.4e-13), (-0.9943, -14.27, -7.275e-13), (-5.775e-15, -15.64, -0.9524), (1.591, -15.64, 1.4e-13), (0.0, -14.27, -0.5953), (0.9943, -14.27, -7.275e-13), (0.9943, -17.0, 1.011e-12), (0.0, -17.0, 0.5953), (1.591, -15.64, 1.4e-13), (-5.775e-15, -15.64, 0.9524), (1.591, -15.64, 1.4e-13), (-5.775e-15, -15.64, 0.9524), (0.9943, -14.27, -7.275e-13), (0.0, -14.27, 0.5953), (-0.9943, -17.0, 1.015e-12), (-1.591, -15.64, 1.4e-13), (0.0, -17.0, 0.5953), (-5.775e-15, -15.64, 0.9524), (-1.591, -15.64, 1.4e-13), (-0.9943, -14.27, -7.275e-13), (-5.775e-15, -15.64, 0.9524), (0.0, -14.27, 0.5953), (1.591, -15.64, 1.4e-13), (-5.775e-15, -15.64, -0.9524), (-5.775e-15, -15.64, 0.9524), (-1.591, -15.64, 1.4e-13), (0.9943, -17.0, 1.011e-12), (0.0, -17.0, -0.5953), (0.0, -17.0, 0.5953), (-0.9943, -17.0, 1.015e-12), (-0.9943, -14.27, -7.275e-13), (-0.9943, -11.0, -2.946e-12), (0.0, -14.27, 0.5953), (0.0, -11.0, 0.5953), (0.9943, -14.27, -7.275e-13), (0.0, -14.27, 0.5953), (0.9943, -11.0, -2.946e-12), (0.0, -11.0, 0.5953), (0.0, -14.27, -0.5953), (0.0, -11.0, -0.5953), (-0.9943, -14.27, -7.275e-13), (-0.9943, -11.0, -2.946e-12), (0.9943, -11.0, -2.946e-12), (0.0, -11.0, 0.5953), (0.0, -11.0, -0.5953), (-0.9943, -11.0, -2.946e-12), (0.0, -14.27, -0.5953), (0.9943, -14.27, -7.275e-13), (0.0, -11.0, -0.5953), (0.9943, -11.0, -2.946e-12)], [], [(0, 2, 1), (3, 5, 4), (6, 4, 5), (7, 3, 4), (8, 4, 6), (9, 8, 6), (10, 12, 11), (13, 11, 12), (14, 16, 15), (17, 19, 18), (20, 22, 21), (23, 25, 24), (26, 24, 25), (27, 24, 26), (28, 27, 26), (29, 27, 28), (30, 32, 31), (33, 31, 32), (34, 33, 32), (35, 33, 34), (36, 35, 34), (37, 39, 38), (40, 38, 39), (41, 43, 42), (44, 46, 45), (47, 49, 48), (50, 52, 51), (53, 55, 54), (56, 54, 55), (57, 56, 55), (58, 54, 56), (59, 54, 58), (60, 62, 61), (63, 61, 62), (64, 66, 65), (67, 65, 66), (68, 70, 69), (71, 69, 70), (72, 74, 73), (75, 73, 74), (76, 78, 77), (79, 77, 78), (80, 82, 81), (83, 81, 82), (84, 86, 85), (87, 85, 86), (88, 90, 89), (91, 89, 90), (92, 94, 93), (95, 93, 94), (96, 98, 97), (99, 97, 98), (100, 102, 101), (103, 101, 102), (104, 106, 105), (107, 105, 106), (108, 110, 109), (111, 109, 110), (112, 114, 113), (115, 113, 114), (116, 118, 117), (119, 117, 118), (120, 122, 121), (123, 121, 122), (124, 126, 125), (127, 125, 126), (128, 130, 129), (131, 129, 130), (132, 134, 133), (135, 133, 134), (136, 138, 137), (139, 137, 138), (140, 142, 141), (143, 141, 142), (144, 146, 145), (147, 145, 146), (148, 150, 149), (151, 149, 150), (152, 154, 153), (155, 153, 154), (156, 158, 157), (159, 157, 158), (160, 162, 161), (163, 161, 162), (164, 166, 165), (167, 165, 166), (168, 170, 169), (171, 169, 170), (172, 174, 173), (175, 173, 174), (176, 178, 177), (179, 177, 178), (180, 182, 181), (183, 181, 182), (184, 186, 185), (187, 185, 186), (188, 190, 189), (191, 189, 190), (192, 194, 193), (195, 193, 194), (196, 198, 197), (199, 197, 198)])
me_mesh_002.polygons.foreach_set('use_smooth', [True] * 102)
me_mesh_002.polygons.foreach_set('material_index', [0, 0, 0, 0, 0, 0, 0, 0, 0, 0, 0, 0, 0, 0, 0, 0, 0, 0, 0, 0, 0, 0, 0, 0, 0, 0, 0, 0, 0, 0, 0, 0, 1, 1, 1, 1, 1, 1, 1, 1, 1, 1, 1, 1, 2, 2, 2, 2, 2, 2, 2, 2, 2, 2, 2, 2, 2, 2, 2, 2, 2, 2, 2, 2, 2, 2, 2, 2, 2, 2, 2, 2, 3, 3, 3, 3, 3, 3, 3, 3, 3, 3, 3, 3, 3, 3, 3, 3, 3, 3, 3, 3, 4, 4, 4, 4, 4, 4, 4, 4, 4, 4])
_uv = me_mesh_002.uv_layers.new(name='map1')
_uv.uv.foreach_set('vector', [0.0, 2.25, 0.0, 2.5, -0.19, 2.25, -0.19, 1.5, 0.0, 1.5, -0.095, 1.714, 0.0, 2.25, -0.095, 1.714, 0.0, 1.5, -0.19, 1.646, -0.19, 1.5, -0.095, 1.714, -0.19, 1.782, -0.095, 1.714, 0.0, 2.25, -0.19, 2.25, -0.19, 1.782, 0.0, 2.25, -0.19, 7.024e-13, 0.0, -0.0952, 0.0, 0.0952, 0.19, 7.024e-13, 0.0, 0.0952, 0.0, -0.0952, 0.19, 2.25, 0.0, 2.5, 0.0, 2.25, 0.19, 2.25, 0.0, 2.5, 0.0, 2.25, 0.0, 2.25, 0.0, 2.5, -0.19, 2.25, 0.19, 1.5, 0.19, 1.646, 0.0, 1.5, 0.095, 1.714, 0.0, 1.5, 0.19, 1.646, 0.0, 2.25, 0.0, 1.5, 0.095, 1.714, 0.19, 1.782, 0.0, 2.25, 0.095, 1.714, 0.19, 2.25, 0.0, 2.25, 0.19, 1.782, -0.19, 1.5, 0.0, 1.5, -0.19, 2.041, -0.095, 2.109, -0.19, 2.041, 0.0, 1.5, 0.0, 2.25, -0.095, 2.109, 0.0, 1.5, -0.19, 2.177, -0.095, 2.109, 0.0, 2.25, -0.19, 2.25, -0.19, 2.177, 0.0, 2.25, -0.19, -1.068e-13, 0.0, -0.0952, 0.0, 0.0952, 0.19, -1.068e-13, 0.0, 0.0952, 0.0, -0.0952, -0.095, -0.0476, -0.095, 0.0476, -0.19, 1.942e-13, -0.19, -5.053e-14, -0.095, -0.0476, -0.095, 0.0476, 0.095, -0.0476, 0.19, 5.934e-13, 0.095, 0.0476, 0.095, -0.0476, 0.19, -4.512e-13, 0.095, 0.0476, 0.0, 1.5, 0.19, 1.5, 0.0, 2.25, 0.095, 2.109, 0.0, 2.25, 0.19, 1.5, 0.19, 2.041, 0.095, 2.109, 0.19, 1.5, 0.19, 2.177, 0.0, 2.25, 0.095, 2.109, 0.19, 2.25, 0.0, 2.25, 0.19, 2.177, 0.0, 0.5, 0.0, 1.5, -0.19, 0.5, -0.19, 1.5, -0.19, 0.5, 0.0, 1.5, -0.19, -8.273e-13, 0.0, -0.0952, 0.0, 0.0952, 0.19, -8.273e-13, 0.0, 0.0952, 0.0, -0.0952, 0.0, 0.5, 0.19, 0.5, 0.0, 1.5, 0.19, 1.5, 0.0, 1.5, 0.19, 0.5, 0.19, 0.5, 0.19, 1.5, 0.0, 0.5, 0.0, 1.5, 0.0, 0.5, 0.19, 1.5, -0.19, 0.5, 0.0, 0.5, -0.19, 1.5, 0.0, 1.5, -0.19, 1.5, 0.0, 0.5, -0.19, -1.072e-13, 0.0, -0.0952, 0.0, 0.0952, 0.19, -1.072e-13, 0.0, 0.0952, 0.0, -0.0952, -0.14, 0.117, -0.14, -0.117, 0.14, 0.117, 0.14, -0.117, 0.14, 0.117, -0.14, -0.117, -0.14, -0.117, 0.14, -0.117, -0.14, 0.117, 0.14, 0.117, -0.14, 0.117, 0.14, -0.117, -0.0819, 0.55, -0.0819, 0.45, 0.0819, 0.55, 0.0819, 0.45, 0.0819, 0.55, -0.0819, 0.45, 0.0819, 0.55, -0.0819, 0.55, 0.0819, 0.45, -0.0819, 0.45, 0.0819, 0.45, -0.0819, 0.55, 0.14, 0.4, 0.14, 0.5, -0.14, 0.4, -0.14, 0.5, -0.14, 0.4, 0.14, 0.5, 0.14, 0.4, 0.14, 0.5, -0.14, 0.4, -0.14, 0.5, -0.14, 0.4, 0.14, 0.5, 0.14, 0.4, 0.24, 0.45, 0.14, 0.5, 0.24, 0.55, 0.14, 0.5, 0.24, 0.45, -0.24, -0.0819, -0.14, -0.117, -0.24, 0.0819, -0.14, 0.117, -0.24, 0.0819, -0.14, -0.117, -0.14, 0.4, -0.14, 0.5, -0.24, 0.45, -0.24, 0.55, -0.24, 0.45, -0.14, 0.5, -0.24, 0.0819, -0.24, -0.0819, -0.14, 0.117, -0.14, -0.117, -0.14, 0.117, -0.24, -0.0819, 0.14, -0.117, 0.24, -0.0819, 0.14, 0.117, 0.24, 0.0819, 0.14, 0.117, 0.24, -0.0819, 0.14, 0.4, 0.24, 0.45, 0.14, 0.5, 0.24, 0.55, 0.14, 0.5, 0.24, 0.45, 0.14, -0.117, 0.24, -0.0819, 0.14, 0.117, 0.24, 0.0819, 0.14, 0.117, 0.24, -0.0819, -0.14, 0.4, -0.14, 0.5, -0.24, 0.45, -0.24, 0.55, -0.24, 0.45, -0.14, 0.5, 0.0, -0.2, 5.775e-16, -0.06364, -0.09943, -0.2, -0.1591, -0.06364, -0.09943, -0.2, 5.775e-16, -0.06364, 0.0, -0.2, 0.09943, -0.2, 5.775e-16, -0.06364, 0.1591, -0.06364, 5.775e-16, -0.06364, 0.09943, -0.2, 5.775e-16, -0.06364, 0.1591, -0.06364, 0.0, 0.07273, 0.09943, 0.07273, 0.0, 0.07273, 0.1591, -0.06364, 5.775e-16, -0.06364, 0.0, 0.07273, -0.1591, -0.06364, -0.09943, 0.07273, -0.1591, -0.06364, 0.0, 0.07273, 0.09943, -0.2, 0.1591, -0.06364, 0.0, -0.2, -5.775e-16, -0.06364, 0.0, -0.2, 0.1591, -0.06364, 0.1591, -0.06364, 0.09943, 0.07273, -5.775e-16, -0.06364, 0.0, 0.07273, -5.775e-16, -0.06364, 0.09943, 0.07273, -0.09943, -0.2, 0.0, -0.2, -0.1591, -0.06364, -5.775e-16, -0.06364, -0.1591, -0.06364, 0.0, -0.2, -0.1591, -0.06364, -5.775e-16, -0.06364, -0.09943, 0.07273, 0.0, 0.07273, -0.09943, 0.07273, -5.775e-16, -0.06364, -0.1591, -1.516e-14, 5.775e-16, -0.09524, 5.775e-16, 0.09524, 0.1591, -1.516e-14, 5.775e-16, 0.09524, 5.775e-16, -0.09524, -0.09943, -1.032e-13, 0.0, -0.05953, 0.0, 0.05953, 0.09943, -1.036e-13, 0.0, 0.05953, 0.0, -0.05953, -0.09943, 0.07273, 0.0, 0.07273, -0.09943, 0.4, 0.0, 0.4, -0.09943, 0.4, 0.0, 0.07273, 0.09943, 0.07273, 0.09943, 0.4, 0.0, 0.07273, 0.0, 0.4, 0.0, 0.07273, 0.09943, 0.4, 0.0, 0.07273, 0.09943, 0.07273, 0.0, 0.4, 0.09943, 0.4, 0.0, 0.4, 0.09943, 0.07273, -0.09943, -2.967e-13, 0.0, -0.05953, 0.0, 0.05953, 0.09943, -2.967e-13, 0.0, 0.05953, 0.0, -0.05953, 0.0, 0.07273, 0.0, 0.4, -0.09943, 0.07273, -0.09943, 0.4, -0.09943, 0.07273, 0.0, 0.4])
me_mesh_002.materials.append(mat_blade)
me_mesh_002.materials.append(mat_blade_001)
me_mesh_002.materials.append(mat_hilt)
me_mesh_002.materials.append(mat_hilt_001)
me_mesh_002.materials.append(mat_handle)
me_mesh_002.update()
me_mesh_002.normals_split_custom_set([tuple(v) for v in zip(*[iter([0.4465, 0.08141, -0.8911, 0.4241, 0.3223, -0.8463, 0.442, 0.1633, -0.882, 0.448, 9.267e-09, -0.8941, 0.448, 9.267e-09, -0.8941, 0.448, 1.912e-10, -0.8941, 0.4465, 0.08141, -0.8911, 0.448, 1.912e-10, -0.8941, 0.448, 9.267e-09, -0.8941, 0.448, 0.0, -0.8941, 0.448, 9.267e-09, -0.8941, 0.448, 1.912e-10, -0.8941, 0.448, -7.436e-09, -0.8941, 0.448, 1.912e-10, -0.8941, 0.4465, 0.08141, -0.8911, 0.4419, 0.1634, -0.882, 0.448, -7.436e-09, -0.8941, 0.4465, 0.08141, -0.8911, 0.0, -1.0, 0.0, 0.0, -1.0, 0.0, 0.0, -1.0, 0.0, 0.0, -1.0, 0.0, 0.0, -1.0, 0.0, 0.0, -1.0, 0.0, -0.442, 0.1633, -0.882, -0.4241, 0.3223, -0.8463, -0.447, 0.06501, -0.8922, 0.442, 0.1633, 0.882, 0.4241, 0.3223, 0.8463, 0.4465, 0.08141, 0.8911, -0.4465, 0.08141, 0.8911, -0.4241, 0.3223, 0.8463, -0.442, 0.1633, 0.882, 0.448, 0.0, 0.8941, 0.448, 0.0, 0.8941, 0.448, 0.0, 0.8941, 0.448, -2.161e-09, 0.8941, 0.448, 0.0, 0.8941, 0.448, 0.0, 0.8941, 0.4465, 0.08141, 0.8911, 0.448, 0.0, 0.8941, 0.448, -2.161e-09, 0.8941, 0.448, -7.436e-09, 0.8941, 0.4465, 0.08141, 0.8911, 0.448, -2.161e-09, 0.8941, 0.4419, 0.1634, 0.882, 0.4465, 0.08141, 0.8911, 0.448, -7.436e-09, 0.8941, -0.448, 0.0, 0.8941, -0.448, 0.0, 0.8941, -0.448, 0.0, 0.8941, -0.448, -8.587e-09, 0.8941, -0.448, 0.0, 0.8941, -0.448, 0.0, 0.8941, -0.4465, 0.08141, 0.8911, -0.448, -8.587e-09, 0.8941, -0.448, 0.0, 0.8941, -0.448, -1.129e-08, 0.8941, -0.448, -8.587e-09, 0.8941, -0.4465, 0.08141, 0.8911, -0.4419, 0.1634, 0.882, -0.448, -1.129e-08, 0.8941, -0.4465, 0.08141, 0.8911, -9.5e-16, -1.0, 4.986e-13, 0.0, -1.0, 4.986e-13, 0.0, -1.0, 4.986e-13, 9.5e-16, -1.0, 4.986e-13, 0.0, -1.0, 4.986e-13, 0.0, -1.0, 4.986e-13, 0.5816, -0.8135, 0.0, 0.5816, -0.8135, 0.0, 0.5816, -0.8135, 0.0, 0.5816, 0.8135, 0.0, 0.5816, 0.8135, 0.0, 0.5816, 0.8135, 0.0, -0.5816, -0.8135, 0.0, -0.5816, -0.8135, 0.0, -0.5816, -0.8135, 0.0, -0.5816, 0.8135, 0.0, -0.5816, 0.8135, 0.0, -0.5816, 0.8135, 0.0, -0.448, 0.0, -0.8941, -0.448, 0.0, -0.8941, -0.447, 0.06501, -0.8922, -0.448, -8.587e-09, -0.8941, -0.447, 0.06501, -0.8922, -0.448, 0.0, -0.8941, -0.448, 0.0, -0.8941, -0.448, -8.587e-09, -0.8941, -0.448, 0.0, -0.8941, -0.448, -1.129e-08, -0.8941, -0.447, 0.06501, -0.8922, -0.448, -8.587e-09, -0.8941, -0.4419, 0.1634, -0.882, -0.447, 0.06501, -0.8922, -0.448, -1.129e-08, -0.8941, 0.448, 0.0, -0.8941, 0.448, 0.0, -0.8941, 0.448, 0.0, -0.8941, 0.448, 0.0, -0.8941, 0.448, 0.0, -0.8941, 0.448, 0.0, -0.8941, 0.0, 1.0, 0.0, 0.0, 1.0, 0.0, 0.0, 1.0, 0.0, 0.0, 1.0, 0.0, 0.0, 1.0, 0.0, 0.0, 1.0, 0.0, -0.448, 0.0, -0.8941, -0.448, 0.0, -0.8941, -0.448, 0.0, -0.8941, -0.448, 0.0, -0.8941, -0.448, 0.0, -0.8941, -0.448, 0.0, -0.8941, 0.448, 0.0, 0.8941, 0.448, 0.0, 0.8941, 0.448, 0.0, 0.8941, 0.448, 0.0, 0.8941, 0.448, 0.0, 0.8941, 0.448, 0.0, 0.8941, -0.448, 0.0, 0.8941, -0.448, 0.0, 0.8941, -0.448, 0.0, 0.8941, -0.448, 0.0, 0.8941, -0.448, 0.0, 0.8941, -0.448, 0.0, 0.8941, 0.0, -1.0, 0.0, 0.0, -1.0, 0.0, 0.0, -1.0, 0.0, 0.0, -1.0, 0.0, 0.0, -1.0, 0.0, 0.0, -1.0, 0.0, 0.0, 1.0, 0.0, 0.0, 1.0, 0.0, 0.0, 1.0, 0.0, 0.0, 1.0, 0.0, 0.0, 1.0, 0.0, 0.0, 1.0, 0.0, 0.0, -1.0, 0.0, 0.0, -1.0, 0.0, 0.0, -1.0, 0.0, 0.0, -1.0, 0.0, 0.0, -1.0, 0.0, 0.0, -1.0, 0.0, -1.0, 0.0, 0.0, -1.0, 0.0, 0.0, -1.0, 0.0, 0.0, -1.0, 0.0, 0.0, -1.0, 0.0, 0.0, -1.0, 0.0, 0.0, 1.0, 0.0, 0.0, 1.0, 0.0, 0.0, 1.0, 0.0, 0.0, 1.0, 0.0, 0.0, 1.0, 0.0, 0.0, 1.0, 0.0, 0.0, -0.168, 8.063e-06, -0.9858, -0.168, -8.025e-06, -0.9858, 0.1118, 5.341e-06, -0.9937, 0.2236, -1.073e-05, -0.9747, 0.1118, 5.341e-06, -0.9937, -0.168, -8.025e-06, -0.9858, 0.168, 8.063e-06, 0.9858, 0.168, -8.025e-06, 0.9858, -0.1118, 5.341e-06, 0.9937, -0.2236, -1.073e-05, 0.9747, -0.1118, 5.341e-06, 0.9937, 0.168, -8.025e-06, 0.9858, 0.168, 4.761e-06, 0.9858, 0.3312, 0.0, 0.9436, 0.168, 8.558e-06, 0.9858, 0.3312, 0.0, 0.9436, 0.168, 8.558e-06, 0.9858, 0.3312, 0.0, 0.9436, 0.4472, -0.8944, 0.0, 0.4472, -0.8944, 0.0, 0.4472, -0.8944, 0.0, 0.4472, -0.8944, 0.0, 0.4472, -0.8944, 0.0, 0.4472, -0.8944, 0.0, 0.1118, -2.382e-06, -0.9937, 0.2236, 9.973e-06, -0.9747, 0.3312, 0.0, -0.9436, 0.3312, 0.0, -0.9436, 0.3312, 0.0, -0.9436, 0.2236, 9.973e-06, -0.9747, -0.4472, 0.8944, 0.0, -0.4472, 0.8944, 0.0, -0.4472, 0.8944, 0.0, -0.4472, 0.8944, 0.0, -0.4472, 0.8944, 0.0, -0.4472, 0.8944, 0.0, -0.4472, -0.8944, 0.0, -0.4472, -0.8944, 0.0, -0.4472, -0.8944, 0.0, -0.4472, -0.8944, 0.0, -0.4472, -0.8944, 0.0, -0.4472, -0.8944, 0.0, -0.168, 4.761e-06, -0.9858, -0.3312, 0.0, -0.9436, -0.168, 8.558e-06, -0.9858, -0.3312, 0.0, -0.9436, -0.168, 8.558e-06, -0.9858, -0.3312, 0.0, -0.9436, 0.4472, 0.8944, 0.0, 0.4472, 0.8944, 0.0, 0.4472, 0.8944, 0.0, 0.4472, 0.8944, 0.0, 0.4472, 0.8944, 0.0, 0.4472, 0.8944, 0.0, -0.1118, -2.382e-06, 0.9937, -0.2236, 9.973e-06, 0.9747, -0.3312, 0.0, 0.9436, -0.3312, 0.0, 0.9436, -0.3312, 0.0, 0.9436, -0.2236, 9.973e-06, 0.9747, 0.5012, -0.2192, -0.8371, 0.5012, -0.2192, -0.8371, 0.5012, -0.2192, -0.8371, 0.5012, -0.2192, -0.8371, 0.5012, -0.2192, -0.8371, 0.5012, -0.2192, -0.8371, -0.5012, -0.2192, -0.8371, -0.5012, -0.2192, -0.8371, -0.5012, -0.2192, -0.8371, -0.5012, -0.2192, -0.8371, -0.5012, -0.2192, -0.8371, -0.5012, -0.2192, -0.8371, -0.5012, 0.2192, -0.8371, -0.5012, 0.2192, -0.8371, -0.5071, 0.1434, -0.8499, -0.5026, 0.06663, -0.862, -0.5071, 0.1434, -0.8499, -0.5012, 0.2192, -0.8371, 0.5012, 0.2192, -0.8371, 0.5071, 0.1434, -0.8499, 0.5012, 0.2192, -0.8371, 0.5026, 0.06663, -0.862, 0.5012, 0.2192, -0.8371, 0.5071, 0.1434, -0.8499, 0.5012, -0.2192, 0.8371, 0.5012, -0.2192, 0.8371, 0.5012, -0.2192, 0.8371, 0.5012, -0.2192, 0.8371, 0.5012, -0.2192, 0.8371, 0.5012, -0.2192, 0.8371, 0.5012, 0.2192, 0.8371, 0.5034, 0.1436, 0.8521, 0.5012, 0.2192, 0.8371, 0.51, 0.06623, 0.8576, 0.5012, 0.2192, 0.8371, 0.5034, 0.1436, 0.8521, -0.5012, -0.2192, 0.8371, -0.5012, -0.2192, 0.8371, -0.5012, -0.2192, 0.8371, -0.5012, -0.2192, 0.8371, -0.5012, -0.2192, 0.8371, -0.5012, -0.2192, 0.8371, -0.5012, 0.2192, 0.8371, -0.5012, 0.2192, 0.8371, -0.5034, 0.1436, 0.8521, -0.51, 0.06623, 0.8576, -0.5034, 0.1436, 0.8521, -0.5012, 0.2192, 0.8371, 0.0, -1.0, 0.0, 0.0, -1.0, 0.0, 0.0, -1.0, 0.0, 0.0, -1.0, 0.0, 0.0, -1.0, 0.0, 0.0, -1.0, 0.0, 0.0, -1.0, 0.0, 0.0, -1.0, 0.0, 0.0, -1.0, 0.0, 0.0, -1.0, 0.0, 0.0, -1.0, 0.0, 0.0, -1.0, 0.0, -0.5075, 0.1542, 0.8477, -0.5121, 0.0771, 0.8554, -0.5137, 0.0, 0.858, -0.5137, 0.0, 0.858, -0.5137, 0.0, 0.858, -0.5121, 0.0771, 0.8554, 0.5075, 0.1542, 0.8477, 0.5137, 0.0, 0.858, 0.5121, 0.0771, 0.8554, 0.5137, 0.0, 0.858, 0.5121, 0.0771, 0.8554, 0.5137, 0.0, 0.858, -0.5075, 0.1542, -0.8477, -0.5121, 0.0771, -0.8554, -0.5137, 0.0, -0.858, -0.5137, 0.0, -0.858, -0.5137, 0.0, -0.858, -0.5121, 0.0771, -0.8554, 0.0, 1.0, 0.0, 0.0, 1.0, 0.0, 0.0, 1.0, 0.0, 0.0, 1.0, 0.0, 0.0, 1.0, 0.0, 0.0, 1.0, 0.0, 0.5075, 0.1542, -0.8477, 0.5137, 0.0, -0.858, 0.5121, 0.0771, -0.8554, 0.5137, 0.0, -0.858, 0.5121, 0.0771, -0.8554, 0.5137, 0.0, -0.858])] * 3)])
me_mesh = bpy.data.meshes.new('Mesh')
me_mesh.from_pydata([(-3.176, -14.46, 1.958), (3.02, -14.46, 1.958), (-3.176, -14.46, -1.957), (3.02, -14.46, -1.957), (-3.176, -3.301, 1.958), (3.02, -3.301, 1.958), (3.02, -3.301, -1.957), (-3.176, -3.301, -1.957), (-4.381, -3.301, 2.08), (4.225, -3.301, 2.08), (4.225, -0.7284, 2.08), (-4.381, -0.7284, 2.08), (-4.381, -0.7284, -2.079), (4.225, -0.7284, -2.079), (4.225, -3.301, -2.079), (-4.381, -3.301, -2.079), (-3.808, -14.46, -2.391), (3.652, -14.46, -2.391), (3.652, -14.46, 2.392), (-3.808, -14.46, 2.392), (-3.808, -16.64, -2.391), (3.652, -16.64, -2.391), (3.652, -16.64, 2.392), (-3.808, -16.64, 2.392), (-1.458, -18.37, -1.392), (1.301, -18.37, -1.392), (1.301, -18.37, 1.393), (-1.458, -18.37, 1.393), (5.097, -0.7284, 2.502), (-5.254, -0.7284, 2.502), (-5.254, -0.7284, -2.501), (5.097, -0.7284, -2.501), (4.158, 1.165, 2.502), (-4.315, 1.165, 2.502), (-4.315, 1.165, -2.501), (4.158, 1.165, -2.501), (9.91, 0.8496, -0.9794), (9.91, 0.8496, 0.9803), (9.067, 2.475, -0.9794), (9.067, 2.475, 0.9803), (-10.07, 0.8496, 0.9803), (-10.07, 0.8496, -0.9794), (-9.223, 2.475, 0.9803), (-9.223, 2.475, -0.9794), (-2.58, -5.658, -1.299), (-2.58, -5.658, 1.3), (2.424, -6.945, 1.3), (2.424, -6.945, -1.299), (-2.58, -8.693, -1.299), (-2.58, -8.693, 1.3), (2.424, -7.858, 1.3), (2.424, -7.858, -1.299), (-2.58, -11.33, -1.299), (-2.58, -11.33, 1.3), (2.424, -10.49, 1.3), (2.424, -10.49, -1.299), (-2.58, -12.34, -1.299), (-2.58, -12.34, 1.3), (2.424, -12.79, 1.3), (2.424, -12.79, -1.299), (-3.176, -5.116, 1.958), (3.02, -6.404, 1.958), (3.02, -6.404, -1.957), (-3.176, -5.116, -1.957), (-3.176, -10.86, -1.957), (-3.176, -10.86, 1.958), (-3.176, -9.149, 1.958), (-3.176, -9.149, -1.957), (3.02, -10.03, 1.958), (3.02, -8.315, 1.958), (3.02, -10.03, -1.957), (3.02, -8.315, -1.957), (-3.176, -12.76, 1.958), (-3.176, -12.76, -1.957), (3.02, -13.21, 1.958), (3.02, -13.21, -1.957), (-4.229, 1.165, 1.16), (5.037, 1.165, 0.0004813), (-6.262, 41.06, 0.0004813), (-4.229, 1.165, -1.159), (-3.218, 23.01, 1.16), (5.808, 23.01, 0.0004813), (-3.218, 23.01, -1.159), (1.375, 31.2, 0.0004813), (-5.272, 31.2, 1.16), (-5.272, 31.2, -1.159), (-3.218, 13.23, 1.16), (2.718, 13.23, 0.0004813), (-3.218, 13.23, -1.159), (0.79, 23.01, 1.16), (-0.7551, 13.23, 1.16), (0.4039, 1.165, 1.16), (0.4039, 1.165, -1.159), (-0.7551, 13.23, -1.159), (0.79, 23.01, -1.159), (3.863, 16.85, 0.0004813), (3.765, 7.783, 0.0004813), (3.374, 9.817, 0.0004813), (1.209, 8.326, 0.6615), (1.189, 8.015, -0.677), (4.381, 4.577, 0.0004813), (3.955, 6.793, 0.0004813), (2.228, 5.441, 0.5033), (2.247, 5.278, -0.5037), (2.297, 19.82, 0.5789), (1.995, 19.36, -0.6136), (4.605, 19.2, 0.0004813), (-0.6237, 11.86, 1.16), (0.1691, 3.61, 1.16), (-2.038, 8.028, 1.16), (-0.1406, 17.12, 1.16), (-1.117, 21.21, 1.16), (0.2245, 3.033, -1.159), (-0.5873, 11.48, -1.159), (-1.545, 7.301, -1.159), (-0.243, 16.47, -1.159), (-0.9489, 20.81, -1.159)], [], [(8, 9, 11), (11, 9, 10), (12, 13, 15), (15, 13, 14), (24, 25, 27), (27, 25, 26), (9, 14, 10), (10, 14, 13), (15, 8, 12), (12, 8, 11), (61, 5, 60), (60, 5, 4), (61, 62, 5), (5, 62, 6), (7, 6, 63), (63, 6, 62), (63, 60, 7), (7, 60, 4), (4, 5, 8), (8, 5, 9), (6, 7, 14), (14, 7, 15), (5, 6, 9), (9, 6, 14), (7, 4, 15), (15, 4, 8), (2, 3, 16), (16, 3, 17), (3, 1, 17), (17, 1, 18), (1, 0, 18), (18, 0, 19), (0, 2, 19), (19, 2, 16), (16, 17, 20), (20, 17, 21), (17, 18, 21), (21, 18, 22), (18, 19, 22), (22, 19, 23), (19, 16, 23), (23, 16, 20), (20, 21, 24), (24, 21, 25), (21, 22, 25), (25, 22, 26), (22, 23, 26), (26, 23, 27), (23, 20, 27), (27, 20, 24), (11, 10, 29), (29, 10, 28), (13, 12, 31), (31, 12, 30), (10, 13, 28), (28, 13, 31), (12, 11, 30), (30, 11, 29), (29, 28, 33), (33, 28, 32), (31, 30, 35), (35, 30, 34), (37, 36, 39), (39, 36, 38), (41, 40, 43), (43, 40, 42), (28, 31, 37), (37, 31, 36), (35, 38, 31), (31, 38, 36), (35, 32, 38), (38, 32, 39), (32, 28, 39), (39, 28, 37), (30, 29, 41), (41, 29, 40), (33, 42, 29), (29, 42, 40), (33, 34, 42), (42, 34, 43), (34, 30, 43), (43, 30, 41), (33, 32, 34), (34, 32, 35), (48, 49, 44), (44, 49, 45), (50, 46, 49), (49, 46, 45), (50, 51, 46), (46, 51, 47), (44, 47, 48), (48, 47, 51), (64, 65, 67), (67, 65, 66), (65, 68, 66), (66, 68, 69), (68, 70, 69), (69, 70, 71), (71, 70, 67), (67, 70, 64), (56, 57, 52), (52, 57, 53), (57, 58, 53), (53, 58, 54), (58, 59, 54), (54, 59, 55), (55, 59, 52), (52, 59, 56), (2, 0, 73), (73, 0, 72), (1, 74, 0), (0, 74, 72), (1, 3, 74), (74, 3, 75), (73, 75, 2), (2, 75, 3), (46, 61, 45), (45, 61, 60), (46, 47, 61), (61, 47, 62), (47, 44, 62), (62, 44, 63), (44, 45, 63), (63, 45, 60), (52, 53, 64), (64, 53, 65), (49, 48, 66), (66, 48, 67), (53, 54, 65), (65, 54, 68), (50, 49, 69), (69, 49, 66), (54, 55, 68), (68, 55, 70), (51, 50, 71), (71, 50, 69), (51, 71, 48), (48, 71, 67), (52, 64, 55), (55, 64, 70), (57, 56, 72), (72, 56, 73), (57, 72, 58), (58, 72, 74), (59, 58, 75), (75, 58, 74), (56, 59, 73), (73, 59, 75), (84, 89, 83), (83, 89, 81), (85, 83, 94), (94, 83, 81), (77, 91, 92), (79, 92, 76), (92, 91, 76), (82, 80, 85), (85, 80, 84), (81, 89, 106), (106, 89, 104), (89, 110, 104), (104, 110, 95), (95, 110, 87), (90, 87, 110), (81, 106, 94), (106, 105, 94), (94, 105, 115), (105, 95, 115), (95, 87, 115), (87, 93, 115), (88, 86, 82), (82, 86, 80), (84, 83, 78), (85, 84, 78), (78, 83, 85), (77, 100, 91), (91, 100, 108), (100, 102, 108), (108, 102, 107), (90, 107, 87), (87, 107, 97), (97, 107, 98), (107, 102, 98), (102, 101, 98), (101, 96, 98), (77, 92, 100), (92, 112, 100), (100, 112, 103), (112, 113, 103), (93, 87, 113), (87, 97, 113), (97, 99, 113), (113, 99, 103), (103, 99, 101), (99, 96, 101), (79, 76, 88), (88, 76, 86), (80, 89, 84), (89, 80, 111), (80, 86, 111), (111, 86, 110), (86, 90, 110), (91, 108, 76), (108, 109, 76), (76, 109, 86), (90, 86, 107), (109, 107, 86), (92, 79, 112), (112, 79, 114), (79, 88, 114), (114, 88, 113), (88, 93, 113), (94, 116, 82), (82, 116, 88), (116, 115, 88), (115, 93, 88), (85, 94, 82), (96, 99, 98), (101, 102, 103), (104, 105, 106), (98, 99, 97), (103, 102, 100), (95, 105, 104), (107, 109, 108), (89, 111, 110), (112, 114, 113), (115, 116, 94)])
me_mesh.polygons.foreach_set('use_smooth', [True] * 226)
_k = set([(0, 1), (0, 2), (0, 72), (1, 3), (1, 74), (2, 3), (2, 73), (3, 75), (4, 5), (4, 7), (4, 60), (5, 6), (5, 61), (6, 7), (6, 62), (7, 63), (8, 9), (8, 11), (8, 15), (9, 10), (9, 14), (10, 11), (10, 13), (11, 12), (12, 13), (12, 15), (13, 14), (14, 15), (16, 17), (16, 19), (16, 20), (17, 18), (17, 21), (18, 19), (18, 22), (19, 23), (20, 21), (20, 23), (20, 24), (21, 22), (21, 25), (22, 23), (22, 26), (23, 27), (24, 25), (24, 27), (25, 26), (26, 27), (28, 29), (28, 31), (28, 32), (28, 37), (29, 30), (29, 33), (29, 40), (30, 31), (30, 34), (30, 41), (31, 35), (31, 36), (32, 33), (32, 35), (32, 39), (33, 34), (33, 42), (34, 35), (34, 43), (35, 38), (36, 37), (36, 38), (37, 39), (38, 39), (40, 41), (40, 42), (41, 43), (42, 43), (44, 45), (44, 47), (44, 48), (44, 62), (44, 63), (45, 46), (45, 49), (45, 60), (45, 61), (46, 47), (46, 50), (46, 61), (47, 51), (47, 62), (48, 49), (48, 51), (48, 67), (48, 71), (49, 50), (49, 66), (49, 69), (50, 51), (50, 69), (51, 71), (52, 53), (52, 55), (52, 56), (52, 64), (53, 54), (53, 57), (53, 65), (54, 55), (54, 58), (54, 65), (54, 68), (55, 59), (55, 64), (55, 70), (56, 57), (56, 59), (56, 73), (57, 58), (57, 72), (58, 59), (58, 72), (58, 74), (59, 73), (59, 75), (60, 61), (60, 63), (61, 62), (62, 63), (64, 65), (64, 67), (64, 70), (65, 66), (65, 68), (66, 67), (66, 69), (67, 71), (68, 69), (68, 70), (69, 71), (70, 71), (72, 73), (72, 74), (73, 75), (74, 75), (76, 79), (76, 86), (76, 91), (77, 91), (77, 92), (77, 100), (78, 83), (78, 84), (78, 85), (79, 88), (79, 92), (80, 82), (80, 84), (80, 86), (81, 83), (81, 89), (81, 94), (81, 106), (82, 85), (82, 88), (83, 89), (83, 94), (84, 85), (84, 89), (85, 94), (86, 88), (87, 90), (87, 93), (87, 95), (87, 97), (87, 107), (87, 110), (87, 113), (87, 115), (89, 104), (89, 110), (90, 107), (90, 110), (91, 100), (91, 108), (92, 100), (92, 112), (93, 113), (93, 115), (94, 105), (94, 115), (95, 104), (95, 105), (95, 110), (95, 115), (96, 98), (96, 99), (96, 101), (97, 98), (97, 99), (97, 107), (97, 113), (98, 99), (98, 101), (98, 102), (98, 107), (99, 101), (99, 103), (99, 113), (100, 102), (100, 103), (100, 108), (100, 112), (101, 102), (101, 103), (102, 103), (102, 107), (102, 108), (103, 112), (103, 113), (104, 105), (104, 106), (105, 106), (105, 115), (107, 108), (112, 113)])
me_mesh.attributes.new('sharp_edge', 'BOOLEAN', 'EDGE').data.foreach_set('value', [ (min(e.vertices), max(e.vertices)) in _k for e in me_mesh.edges])
_uv = me_mesh.uv_layers.new(name='map1')
_uv.uv.foreach_set('vector', [0.5597, 0.4204, 0.5597, 0.4204, 0.5597, 0.4204, 0.5597, 0.4204, 0.5597, 0.4204, 0.5597, 0.4204, 0.5597, 0.4204, 0.5597, 0.4204, 0.5597, 0.4204, 0.5597, 0.4204, 0.5597, 0.4204, 0.5597, 0.4204, 0.5597, 0.4204, 0.5597, 0.4204, 0.5597, 0.4204, 0.5597, 0.4204, 0.5597, 0.4204, 0.5597, 0.4204, 0.5597, 0.4204, 0.5597, 0.4204, 0.5597, 0.4204, 0.5597, 0.4204, 0.5597, 0.4204, 0.5597, 0.4204, 0.5597, 0.4204, 0.5597, 0.4204, 0.5597, 0.4204, 0.5597, 0.4204, 0.5597, 0.4204, 0.5597, 0.4204, 0.09411, 0.3228, 0.09411, 0.3228, 0.09411, 0.3228, 0.09411, 0.3228, 0.09411, 0.3228, 0.09411, 0.3228, 0.09411, 0.3228, 0.09411, 0.3228, 0.09411, 0.3228, 0.09411, 0.3228, 0.09411, 0.3228, 0.09411, 0.3228, 0.09411, 0.3228, 0.09411, 0.3228, 0.09411, 0.3228, 0.09411, 0.3228, 0.09411, 0.3228, 0.09411, 0.3228, 0.09411, 0.3228, 0.09411, 0.3228, 0.09411, 0.3228, 0.09411, 0.3228, 0.09411, 0.3228, 0.09411, 0.3228, 0.5597, 0.4204, 0.5597, 0.4204, 0.5597, 0.4204, 0.5597, 0.4204, 0.5597, 0.4204, 0.5597, 0.4204, 0.5597, 0.4204, 0.5597, 0.4204, 0.5597, 0.4204, 0.5597, 0.4204, 0.5597, 0.4204, 0.5597, 0.4204, 0.5597, 0.4204, 0.5597, 0.4204, 0.5597, 0.4204, 0.5597, 0.4204, 0.5597, 0.4204, 0.5597, 0.4204, 0.5597, 0.4204, 0.5597, 0.4204, 0.5597, 0.4204, 0.5597, 0.4204, 0.5597, 0.4204, 0.5597, 0.4204, 0.5597, 0.4204, 0.5597, 0.4204, 0.5597, 0.4204, 0.5597, 0.4204, 0.5597, 0.4204, 0.5597, 0.4204, 0.5597, 0.4204, 0.5597, 0.4204, 0.5597, 0.4204, 0.5597, 0.4204, 0.5597, 0.4204, 0.5597, 0.4204, 0.5597, 0.4204, 0.5597, 0.4204, 0.5597, 0.4204, 0.5597, 0.4204, 0.5597, 0.4204, 0.5597, 0.4204, 0.5597, 0.4204, 0.5597, 0.4204, 0.5597, 0.4204, 0.5597, 0.4204, 0.5597, 0.4204, 0.5597, 0.4204, 0.5597, 0.4204, 0.5597, 0.4204, 0.5597, 0.4204, 0.5597, 0.4204, 0.5597, 0.4204, 0.5597, 0.4204, 0.5597, 0.4204, 0.5597, 0.4204, 0.5597, 0.4204, 0.5597, 0.4204, 0.5597, 0.4204, 0.5597, 0.4204, 0.5597, 0.4204, 0.5597, 0.4204, 0.5597, 0.4204, 0.5597, 0.4204, 0.5597, 0.4204, 0.5597, 0.4204, 0.5597, 0.4204, 0.5597, 0.4204, 0.5597, 0.4204, 0.5597, 0.4204, 0.5597, 0.4204, 0.5597, 0.4204, 0.5597, 0.4204, 0.5597, 0.4204, 0.5597, 0.4204, 0.5597, 0.4204, 0.5597, 0.4204, 0.5597, 0.4204, 0.5597, 0.4204, 0.5597, 0.4204, 0.5597, 0.4204, 0.5597, 0.4204, 0.5597, 0.4204, 0.5597, 0.4204, 0.5597, 0.4204, 0.5597, 0.4204, 0.5597, 0.4204, 0.5597, 0.4204, 0.5597, 0.4204, 0.5597, 0.4204, 0.5597, 0.4204, 0.5597, 0.4204, 0.5597, 0.4204, 0.5597, 0.4204, 0.5597, 0.4204, 0.5597, 0.4204, 0.5597, 0.4204, 0.5597, 0.4204, 0.5597, 0.4204, 0.5597, 0.4204, 0.5597, 0.4204, 0.5597, 0.4204, 0.5597, 0.4204, 0.5597, 0.4204, 0.5597, 0.4204, 0.5597, 0.4204, 0.5597, 0.4204, 0.5597, 0.4204, 0.5597, 0.4204, 0.5597, 0.4204, 0.5597, 0.4204, 0.5597, 0.4204, 0.5597, 0.4204, 0.5597, 0.4204, 0.5597, 0.4204, 0.5597, 0.4204, 0.5597, 0.4204, 0.5597, 0.4204, 0.5597, 0.4204, 0.5597, 0.4204, 0.5597, 0.4204, 0.5597, 0.4204, 0.5597, 0.4204, 0.5597, 0.4204, 0.5597, 0.4204, 0.5597, 0.4204, 0.5597, 0.4204, 0.5597, 0.4204, 0.5597, 0.4204, 0.5597, 0.4204, 0.5597, 0.4204, 0.5597, 0.4204, 0.5597, 0.4204, 0.5597, 0.4204, 0.5597, 0.4204, 0.5597, 0.4204, 0.5597, 0.4204, 0.5597, 0.4204, 0.5597, 0.4204, 0.5597, 0.4204, 0.5597, 0.4204, 0.5597, 0.4204, 0.5597, 0.4204, 0.5597, 0.4204, 0.5597, 0.4204, 0.5597, 0.4204, 0.5597, 0.4204, 0.5597, 0.4204, 0.5597, 0.4204, 0.5597, 0.4204, 0.5597, 0.4204, 0.5597, 0.4204, 0.5597, 0.4204, 0.5597, 0.4204, 0.5597, 0.4204, 0.5597, 0.4204, 0.5597, 0.4204, 0.5597, 0.4204, 0.5597, 0.4204, 0.5597, 0.4204, 0.5597, 0.4204, 0.5597, 0.4204, 0.5597, 0.4204, 0.5597, 0.4204, 0.5597, 0.4204, 0.5597, 0.4204, 0.5597, 0.4204, 0.5597, 0.4204, 0.5597, 0.4204, 0.5597, 0.4204, 0.5597, 0.4204, 0.5597, 0.4204, 0.5597, 0.4204, 0.5597, 0.4204, 0.5597, 0.4204, 0.5597, 0.4204, 0.5597, 0.4204, 0.5597, 0.4204, 0.5597, 0.4204, 0.5597, 0.4204, 0.5597, 0.4204, 0.5597, 0.4204, 0.5597, 0.4204, 0.5597, 0.4204, 0.5597, 0.4204, 0.5597, 0.4204, 0.5597, 0.4204, 0.5597, 0.4204, 0.5597, 0.4204, 0.5597, 0.4204, 0.5597, 0.4204, 0.5597, 0.4204, 0.5597, 0.4204, 0.5597, 0.4204, 0.5597, 0.4204, 0.5597, 0.4204, 0.5597, 0.4204, 0.5597, 0.4204, 0.08794, 0.2776, 0.08794, 0.2776, 0.08794, 0.2776, 0.08794, 0.2776, 0.08794, 0.2776, 0.08794, 0.2776, 0.08794, 0.2776, 0.08794, 0.2776, 0.08794, 0.2776, 0.08794, 0.2776, 0.08794, 0.2776, 0.08794, 0.2776, 0.08794, 0.2776, 0.08794, 0.2776, 0.08794, 0.2776, 0.08794, 0.2776, 0.08794, 0.2776, 0.08794, 0.2776, 0.08794, 0.2776, 0.08794, 0.2776, 0.08794, 0.2776, 0.08794, 0.2776, 0.08794, 0.2776, 0.08794, 0.2776, 0.09411, 0.3228, 0.09411, 0.3228, 0.09411, 0.3228, 0.09411, 0.3228, 0.09411, 0.3228, 0.09411, 0.3228, 0.09411, 0.3228, 0.09411, 0.3228, 0.09411, 0.3228, 0.09411, 0.3228, 0.09411, 0.3228, 0.09411, 0.3228, 0.09411, 0.3228, 0.09411, 0.3228, 0.09411, 0.3228, 0.09411, 0.3228, 0.09411, 0.3228, 0.09411, 0.3228, 0.09411, 0.3228, 0.09411, 0.3228, 0.09411, 0.3228, 0.09411, 0.3228, 0.09411, 0.3228, 0.09411, 0.3228, 0.08794, 0.2776, 0.08794, 0.2776, 0.08794, 0.2776, 0.08794, 0.2776, 0.08794, 0.2776, 0.08794, 0.2776, 0.08794, 0.2776, 0.08794, 0.2776, 0.08794, 0.2776, 0.08794, 0.2776, 0.08794, 0.2776, 0.08794, 0.2776, 0.08794, 0.2776, 0.08794, 0.2776, 0.08794, 0.2776, 0.08794, 0.2776, 0.08794, 0.2776, 0.08794, 0.2776, 0.08794, 0.2776, 0.08794, 0.2776, 0.08794, 0.2776, 0.08794, 0.2776, 0.08794, 0.2776, 0.08794, 0.2776, 0.09411, 0.3228, 0.09411, 0.3228, 0.09411, 0.3228, 0.09411, 0.3228, 0.09411, 0.3228, 0.09411, 0.3228, 0.09411, 0.3228, 0.09411, 0.3228, 0.09411, 0.3228, 0.09411, 0.3228, 0.09411, 0.3228, 0.09411, 0.3228, 0.09411, 0.3228, 0.09411, 0.3228, 0.09411, 0.3228, 0.09411, 0.3228, 0.09411, 0.3228, 0.09411, 0.3228, 0.09411, 0.3228, 0.09411, 0.3228, 0.09411, 0.3228, 0.09411, 0.3228, 0.09411, 0.3228, 0.09411, 0.3228, 0.09411, 0.3228, 0.09411, 0.3228, 0.09411, 0.3228, 0.09411, 0.3228, 0.09411, 0.3228, 0.09411, 0.3228, 0.09411, 0.3228, 0.09411, 0.3228, 0.09411, 0.3228, 0.09411, 0.3228, 0.09411, 0.3228, 0.09411, 0.3228, 0.09411, 0.3228, 0.09411, 0.3228, 0.09411, 0.3228, 0.09411, 0.3228, 0.09411, 0.3228, 0.09411, 0.3228, 0.09411, 0.3228, 0.09411, 0.3228, 0.09411, 0.3228, 0.09411, 0.3228, 0.09411, 0.3228, 0.09411, 0.3228, 0.09411, 0.3228, 0.09411, 0.3228, 0.09411, 0.3228, 0.09411, 0.3228, 0.09411, 0.3228, 0.09411, 0.3228, 0.09411, 0.3228, 0.09411, 0.3228, 0.09411, 0.3228, 0.09411, 0.3228, 0.09411, 0.3228, 0.09411, 0.3228, 0.09411, 0.3228, 0.09411, 0.3228, 0.09411, 0.3228, 0.09411, 0.3228, 0.09411, 0.3228, 0.09411, 0.3228, 0.09411, 0.3228, 0.09411, 0.3228, 0.09411, 0.3228, 0.09411, 0.3228, 0.09411, 0.3228, 0.09411, 0.3228, 0.09411, 0.3228, 0.09411, 0.3228, 0.09411, 0.3228, 0.09411, 0.3228, 0.09411, 0.3228, 0.09411, 0.3228, 0.09411, 0.3228, 0.09411, 0.3228, 0.09411, 0.3228, 0.09411, 0.3228, 0.09411, 0.3228, 0.09411, 0.3228, 0.09411, 0.3228, 0.09411, 0.3228, 0.09411, 0.3228, 0.09411, 0.3228, 0.09411, 0.3228, 0.09411, 0.3228, 0.09411, 0.3228, 0.09411, 0.3228, 0.09411, 0.3228, 0.09411, 0.3228, 0.09411, 0.3228, 0.09411, 0.3228, 0.09411, 0.3228, 0.09411, 0.3228, 0.09411, 0.3228, 0.09411, 0.3228, 0.09411, 0.3228, 0.09411, 0.3228, 0.09411, 0.3228, 0.09411, 0.3228, 0.09411, 0.3228, 0.09411, 0.3228, 0.09411, 0.3228, 0.09411, 0.3228, 0.09411, 0.3228, 0.09411, 0.3228, 0.09411, 0.3228, 0.09411, 0.3228, 0.09411, 0.3228, 0.09411, 0.3228, 0.09411, 0.3228, 0.09411, 0.3228, 0.09411, 0.3228, 0.09411, 0.3228, 0.09411, 0.3228, 0.09411, 0.3228, 0.5698, 0.5355, 0.5698, 0.5355, 0.5698, 0.5355, 0.5698, 0.5355, 0.5698, 0.5355, 0.5698, 0.5355, 0.5698, 0.5355, 0.5698, 0.5355, 0.5698, 0.5355, 0.5698, 0.5355, 0.5698, 0.5355, 0.5698, 0.5355, 0.5603, 0.4733, 0.5603, 0.4733, 0.5603, 0.4733, 0.5603, 0.4733, 0.5603, 0.4733, 0.5603, 0.4733, 0.5603, 0.4733, 0.5603, 0.4733, 0.5603, 0.4733, 0.5603, 0.4733, 0.5603, 0.4733, 0.5603, 0.4733, 0.5603, 0.4733, 0.5603, 0.4733, 0.5603, 0.4733, 0.5698, 0.5355, 0.5698, 0.5355, 0.5698, 0.5355, 0.5698, 0.5355, 0.5698, 0.5355, 0.5698, 0.5355, 0.5698, 0.5355, 0.5698, 0.5355, 0.5698, 0.5355, 0.5698, 0.5355, 0.5698, 0.5355, 0.5698, 0.5355, 0.5698, 0.5355, 0.5698, 0.5355, 0.5698, 0.5355, 0.5698, 0.5355, 0.5698, 0.5355, 0.5698, 0.5355, 0.5698, 0.5355, 0.5698, 0.5355, 0.5698, 0.5355, 0.5698, 0.5355, 0.5698, 0.5355, 0.5698, 0.5355, 0.5698, 0.5355, 0.5698, 0.5355, 0.5698, 0.5355, 0.5698, 0.5355, 0.5698, 0.5355, 0.5698, 0.5355, 0.5698, 0.5355, 0.5698, 0.5355, 0.5698, 0.5355, 0.5698, 0.5355, 0.5698, 0.5355, 0.5698, 0.5355, 0.5603, 0.4733, 0.5603, 0.4733, 0.5603, 0.4733, 0.5603, 0.4733, 0.5603, 0.4733, 0.5603, 0.4733, 0.5698, 0.5355, 0.5698, 0.5355, 0.5698, 0.5355, 0.5603, 0.4733, 0.5603, 0.4733, 0.5603, 0.4733, 0.5698, 0.5355, 0.5698, 0.5355, 0.5698, 0.5355, 0.5698, 0.5355, 0.5698, 0.5355, 0.5698, 0.5355, 0.5698, 0.5355, 0.5698, 0.5355, 0.5698, 0.5355, 0.5698, 0.5355, 0.5698, 0.5355, 0.5698, 0.5355, 0.5698, 0.5355, 0.5698, 0.5355, 0.5698, 0.5355, 0.5698, 0.5355, 0.5698, 0.5355, 0.5698, 0.5355, 0.5698, 0.5355, 0.5698, 0.5355, 0.5698, 0.5355, 0.5698, 0.5355, 0.5698, 0.5355, 0.5698, 0.5355, 0.5698, 0.5355, 0.5698, 0.5355, 0.5698, 0.5355, 0.5698, 0.5355, 0.5698, 0.5355, 0.5698, 0.5355, 0.5698, 0.5355, 0.5698, 0.5355, 0.5698, 0.5355, 0.5698, 0.5355, 0.5698, 0.5355, 0.5698, 0.5355, 0.5698, 0.5355, 0.5698, 0.5355, 0.5698, 0.5355, 0.5698, 0.5355, 0.5698, 0.5355, 0.5698, 0.5355, 0.5698, 0.5355, 0.5698, 0.5355, 0.5698, 0.5355, 0.5698, 0.5355, 0.5698, 0.5355, 0.5698, 0.5355, 0.5698, 0.5355, 0.5698, 0.5355, 0.5698, 0.5355, 0.5698, 0.5355, 0.5698, 0.5355, 0.5698, 0.5355, 0.5698, 0.5355, 0.5698, 0.5355, 0.5698, 0.5355, 0.5698, 0.5355, 0.5698, 0.5355, 0.5698, 0.5355, 0.5698, 0.5355, 0.5698, 0.5355, 0.5698, 0.5355, 0.5603, 0.4733, 0.5603, 0.4733, 0.5603, 0.4733, 0.5603, 0.4733, 0.5603, 0.4733, 0.5603, 0.4733, 0.5603, 0.4733, 0.5603, 0.4733, 0.5603, 0.4733, 0.5603, 0.4733, 0.5603, 0.4733, 0.5603, 0.4733, 0.5603, 0.4733, 0.5603, 0.4733, 0.5603, 0.4733, 0.5603, 0.4733, 0.5603, 0.4733, 0.5603, 0.4733, 0.5603, 0.4733, 0.5603, 0.4733, 0.5603, 0.4733, 0.5603, 0.4733, 0.5603, 0.4733, 0.5603, 0.4733, 0.5603, 0.4733, 0.5603, 0.4733, 0.5603, 0.4733, 0.5603, 0.4733, 0.5603, 0.4733, 0.5603, 0.4733, 0.5603, 0.4733, 0.5603, 0.4733, 0.5603, 0.4733, 0.5603, 0.4733, 0.5603, 0.4733, 0.5603, 0.4733, 0.5603, 0.4733, 0.5603, 0.4733, 0.5603, 0.4733, 0.5603, 0.4733, 0.5603, 0.4733, 0.5603, 0.4733, 0.5603, 0.4733, 0.5603, 0.4733, 0.5603, 0.4733, 0.5603, 0.4733, 0.5603, 0.4733, 0.5603, 0.4733, 0.5603, 0.4733, 0.5603, 0.4733, 0.5603, 0.4733, 0.5603, 0.4733, 0.5603, 0.4733, 0.5603, 0.4733, 0.5603, 0.4733, 0.5603, 0.4733, 0.5603, 0.4733, 0.5603, 0.4733, 0.5603, 0.4733, 0.5603, 0.4733, 0.5603, 0.4733, 0.5603, 0.4733, 0.5603, 0.4733, 0.5603, 0.4733, 0.5603, 0.4733, 0.5603, 0.4733, 0.5698, 0.5355, 0.5698, 0.5355, 0.5698, 0.5355, 0.5698, 0.5355, 0.5698, 0.5355, 0.5698, 0.5355, 0.5698, 0.5355, 0.5698, 0.5355, 0.5698, 0.5355, 0.5698, 0.5355, 0.5698, 0.5355, 0.5698, 0.5355, 0.5698, 0.5355, 0.5698, 0.5355, 0.5698, 0.5355, 0.5698, 0.5355, 0.5698, 0.5355, 0.5698, 0.5355, 0.5675, 0.5188, 0.5675, 0.5188, 0.5675, 0.5188, 0.5675, 0.5188, 0.5675, 0.5188, 0.5675, 0.5188, 0.5675, 0.5188, 0.5675, 0.5188, 0.5675, 0.5188, 0.5675, 0.5188, 0.5675, 0.5188, 0.5675, 0.5188])
me_mesh.materials.append(mat_blinn1)
me_mesh.update()
me_mesh.normals_split_custom_set([tuple(v) for v in zip(*[iter([0.0, 0.0, 1.0, 0.0, 0.0, 1.0, 0.0, 0.0, 1.0, 0.0, 0.0, 1.0, 0.0, 0.0, 1.0, 0.0, 0.0, 1.0, 0.0, 0.0, -1.0, 0.0, 0.0, -1.0, 0.0, 0.0, -1.0, 0.0, 0.0, -1.0, 0.0, 0.0, -1.0, 0.0, 0.0, -1.0, 0.0, -1.0, 0.0, 0.0, -1.0, 0.0, 0.0, -1.0, 0.0, 0.0, -1.0, 0.0, 0.0, -1.0, 0.0, 0.0, -1.0, 0.0, 1.0, 0.0, 0.0, 1.0, 0.0, 0.0, 1.0, 0.0, 0.0, 1.0, 0.0, 0.0, 1.0, 0.0, 0.0, 1.0, 0.0, 0.0, -1.0, 0.0, 0.0, -1.0, 0.0, 0.0, -1.0, 0.0, 0.0, -1.0, 0.0, 0.0, -1.0, 0.0, 0.0, -1.0, 0.0, 0.0, 0.0, 0.0, 1.0, 0.0, 0.0, 1.0, 0.0, 0.0, 1.0, 0.0, 0.0, 1.0, 0.0, 0.0, 1.0, 0.0, 0.0, 1.0, 1.0, 0.0, 0.0, 1.0, 0.0, 0.0, 1.0, 0.0, 0.0, 1.0, 0.0, 0.0, 1.0, 0.0, 0.0, 1.0, 0.0, 0.0, 0.0, 0.0, -1.0, 0.0, 0.0, -1.0, 0.0, 0.0, -1.0, 0.0, 0.0, -1.0, 0.0, 0.0, -1.0, 0.0, 0.0, -1.0, -1.0, 0.0, 0.0, -1.0, 0.0, 0.0, -1.0, 0.0, 0.0, -1.0, 0.0, 0.0, -1.0, 0.0, 0.0, -1.0, 0.0, 0.0, 0.0, -1.0, 0.0, 0.0, -1.0, 2.911e-07, 0.0, -1.0, 4.765e-09, 0.0, -1.0, 4.765e-09, 0.0, -1.0, 2.911e-07, 0.0, -1.0, 2.917e-08, 0.0, -1.0, 0.0, 0.0, -1.0, 2.918e-07, 0.0, -1.0, 4.764e-09, 0.0, -1.0, 4.764e-09, 0.0, -1.0, 2.918e-07, 0.0, -1.0, 2.916e-08, 0.0, -1.0, 2.911e-07, 0.0, -1.0, 0.0, 0.0, -1.0, 2.917e-08, 0.0, -1.0, 2.917e-08, 0.0, -1.0, 0.0, 0.0, -1.0, 4.764e-09, 0.0, -1.0, 2.918e-07, 0.0, -1.0, 0.0, 0.0, -1.0, 2.916e-08, 0.0, -1.0, 2.916e-08, 0.0, -1.0, 0.0, 0.0, -1.0, 4.765e-09, 0.0, 1.0, 0.0, 0.0, 1.0, -6.19e-07, 0.0, 1.0, -4.76e-08, 0.0, 1.0, -4.76e-08, 0.0, 1.0, -6.19e-07, 0.0, 1.0, -4.51e-07, 0.0, 1.0, -6.19e-07, 0.0, 1.0, 0.0, 0.0, 1.0, -4.51e-07, 0.0, 1.0, -4.51e-07, 0.0, 1.0, 0.0, 0.0, 1.0, -7.139e-08, 0.0, 1.0, 0.0, 0.0, 1.0, -9.286e-07, 0.0, 1.0, -7.139e-08, 0.0, 1.0, -7.139e-08, 0.0, 1.0, -9.286e-07, 0.0, 1.0, -6.767e-07, 0.0, 1.0, -9.286e-07, 0.0, 1.0, 0.0, 0.0, 1.0, -6.767e-07, 0.0, 1.0, -6.767e-07, 0.0, 1.0, 0.0, 0.0, 1.0, -4.76e-08, 0.0, 0.0, -1.0, 0.0, 0.0, -1.0, 0.0, 0.0, -1.0, 0.0, 0.0, -1.0, 0.0, 0.0, -1.0, 0.0, 0.0, -1.0, 1.0, 0.0, 0.0, 1.0, 0.0, 0.0, 1.0, 0.0, 0.0, 1.0, 0.0, 0.0, 1.0, 0.0, 0.0, 1.0, 0.0, 0.0, 0.0, 0.0, 1.0, 0.0, 0.0, 1.0, 0.0, 0.0, 1.0, 0.0, 0.0, 1.0, 0.0, 0.0, 1.0, 0.0, 0.0, 1.0, -1.0, 0.0, 0.0, -1.0, 0.0, 0.0, -1.0, 0.0, 0.0, -1.0, 0.0, 0.0, -1.0, 0.0, 0.0, -1.0, 0.0, 0.0, 0.0, -0.501, -0.8654, 0.0, -0.501, -0.8654, 0.0, -0.501, -0.8654, 0.0, -0.501, -0.8654, 0.0, -0.501, -0.8654, 0.0, -0.501, -0.8654, 0.5917, -0.8062, 0.0, 0.5917, -0.8062, 0.0, 0.5917, -0.8062, 0.0, 0.5917, -0.8062, 0.0, 0.5917, -0.8062, 0.0, 0.5917, -0.8062, 0.0, 0.0, -0.501, 0.8654, 0.0, -0.501, 0.8654, 0.0, -0.501, 0.8654, 0.0, -0.501, 0.8654, 0.0, -0.501, 0.8654, 0.0, -0.501, 0.8654, -0.5917, -0.8061, 0.0, -0.5917, -0.8061, 0.0, -0.5917, -0.8061, 0.0, -0.5917, -0.8061, 0.0, -0.5917, -0.8061, 0.0, -0.5917, -0.8061, 0.0, 0.0, -1.0, 0.0, 0.0, -1.0, 3.068e-08, 0.0, -1.0, 1.546e-09, 0.0, -1.0, 1.546e-09, 0.0, -1.0, 3.068e-08, 0.0, -1.0, 1.565e-08, 0.0, -1.0, 0.0, 0.0, -1.0, 6.132e-08, 0.0, -1.0, 3.091e-09, 0.0, -1.0, 3.091e-09, 0.0, -1.0, 6.132e-08, 0.0, -1.0, 3.13e-08, 0.0, -1.0, 3.068e-08, 0.0, -1.0, 0.0, 0.0, -1.0, 1.565e-08, 0.0, -1.0, 1.565e-08, 0.0, -1.0, 0.0, 0.0, -1.0, 3.091e-09, 0.0, -1.0, 6.132e-08, 0.0, -1.0, 0.0, 0.0, -1.0, 3.13e-08, 0.0, -1.0, 3.13e-08, 0.0, -1.0, 0.0, 0.0, -1.0, 1.546e-09, 0.0, 0.0, 1.0, 0.0, 0.0, 1.0, 0.0, 0.0, 1.0, 0.0, 0.0, 1.0, 0.0, 0.0, 1.0, 0.0, 0.0, 1.0, 0.0, 0.0, -1.0, 0.0, 0.0, -1.0, 0.0, 0.0, -1.0, 0.0, 0.0, -1.0, 0.0, 0.0, -1.0, 0.0, 0.0, -1.0, 0.8876, 0.4605, 0.0, 0.8876, 0.4605, 0.0, 0.8876, 0.4605, 0.0, 0.8876, 0.4605, 0.0, 0.8876, 0.4605, 0.0, 0.8876, 0.4605, 0.0, -0.8876, 0.4606, 0.0, -0.8876, 0.4606, 0.0, -0.8876, 0.4606, 0.0, -0.8876, 0.4606, 0.0, -0.8876, 0.4606, 0.0, -0.8876, 0.4606, 0.0, 0.3115, -0.9502, 0.0, 0.3115, -0.9502, 0.0, 0.3115, -0.9502, 0.0, 0.3115, -0.9502, 0.0, 0.3115, -0.9502, 0.0, 0.3115, -0.9502, 0.0, 0.2617, 0.1299, -0.9564, 0.2611, 0.1307, -0.9564, 0.2592, 0.1332, -0.9566, 0.2592, 0.1332, -0.9566, 0.2611, 0.1307, -0.9564, 0.2584, 0.1341, -0.9567, -0.258, 0.9662, 0.0, -0.258, 0.9662, 0.0, -0.258, 0.9662, 0.0, -0.258, 0.9662, 0.0, -0.258, 0.9662, 0.0, -0.258, 0.9662, 0.0, 0.2617, 0.1299, 0.9564, 0.2592, 0.1332, 0.9566, 0.2611, 0.1307, 0.9564, 0.2611, 0.1307, 0.9564, 0.2592, 0.1332, 0.9566, 0.2584, 0.1341, 0.9567, -0.3116, -0.9502, 0.0, -0.3116, -0.9502, 0.0, -0.3116, -0.9502, 0.0, -0.3116, -0.9502, 0.0, -0.3116, -0.9502, 0.0, -0.3116, -0.9502, 0.0, -0.2617, 0.1299, 0.9564, -0.2611, 0.1308, 0.9564, -0.2592, 0.1332, 0.9566, -0.2592, 0.1332, 0.9566, -0.2611, 0.1308, 0.9564, -0.2584, 0.1341, 0.9567, 0.258, 0.9662, 0.0, 0.258, 0.9662, 0.0, 0.258, 0.9662, 0.0, 0.258, 0.9662, 0.0, 0.258, 0.9662, 0.0, 0.258, 0.9662, 0.0, -0.2617, 0.1299, -0.9564, -0.2592, 0.1332, -0.9566, -0.2611, 0.1308, -0.9564, -0.2611, 0.1308, -0.9564, -0.2592, 0.1332, -0.9566, -0.2585, 0.1341, -0.9567, 0.0, 1.0, 0.0, 0.0, 1.0, 0.0, 0.0, 1.0, 0.0, 0.0, 1.0, 0.0, 0.0, 1.0, 0.0, 0.0, 1.0, 0.0, -1.0, 0.0, 0.0, -1.0, 0.0, 0.0, -1.0, 0.0, 0.0, -1.0, 0.0, 0.0, -1.0, 0.0, 0.0, -1.0, 0.0, 0.0, -1.043e-07, 0.0, 1.0, -6.563e-08, 0.0, 1.0, 1.119e-09, 0.0, 1.0, 1.119e-09, 0.0, 1.0, -6.563e-08, 0.0, 1.0, 1.57e-08, 0.0, 1.0, 1.0, 0.0001314, 0.0, 1.0, 0.0001308, 0.0, 1.0, 0.0001312, 0.0, 1.0, 0.0001312, 0.0, 1.0, 0.0001308, 0.0, 1.0, 0.0001306, 0.0, 0.0, 0.0, -1.0, -3.535e-08, 0.0, -1.0, -6.337e-09, 0.0, -1.0, -6.337e-09, 0.0, -1.0, -3.535e-08, 0.0, -1.0, -5.217e-08, 0.0, -1.0, -1.0, -2.843e-07, 0.0, -1.0, -7.467e-08, 0.0, -1.0, -2.096e-07, 0.0, -1.0, -2.096e-07, 0.0, -1.0, -7.467e-08, 0.0, -1.0, 0.0, 0.0, 2.246e-08, 0.0, 1.0, 3.62e-09, 0.0, 1.0, 1.884e-08, 0.0, 1.0, 1.884e-08, 0.0, 1.0, 3.62e-09, 0.0, 1.0, 0.0, 0.0, 1.0, 1.0, 0.0, 9.135e-06, 1.0, 1.547e-05, 2.399e-06, 1.0, 5.51e-06, 6.736e-06, 1.0, 5.51e-06, 6.736e-06, 1.0, 1.547e-05, 2.399e-06, 1.0, 2.098e-05, 0.0, -1.707e-06, 1.294e-05, -1.0, -1.71e-06, 1.294e-05, -1.0, -1.726e-06, 1.294e-05, -1.0, -1.726e-06, 1.294e-05, -1.0, -1.71e-06, 1.294e-05, -1.0, -1.729e-06, 1.294e-05, -1.0, -1.0, 0.0, 0.0, -1.0, 0.0, 0.0, -1.0, 0.0, 0.0, -1.0, 0.0, 0.0, -1.0, 0.0, 0.0, -1.0, 0.0, 0.0, 4.689e-08, 0.0, 1.0, -2.986e-08, 0.0, 1.0, 2.402e-08, 0.0, 1.0, 2.402e-08, 0.0, 1.0, -2.986e-08, 0.0, 1.0, -4.151e-08, 0.0, 1.0, 1.0, 0.0, -4.596e-05, 1.0, 4.095e-09, -4.595e-05, 1.0, 3.496e-09, -4.595e-05, 1.0, 3.496e-09, -4.595e-05, 1.0, 4.095e-09, -4.595e-05, 1.0, 7.591e-09, -4.595e-05, 1.806e-06, -1.08e-05, -1.0, 1.28e-06, -1.259e-05, -1.0, -1.149e-06, -2.089e-05, -1.0, -1.149e-06, -2.089e-05, -1.0, 1.28e-06, -1.259e-05, -1.0, -2.181e-06, -2.441e-05, -1.0, -1.0, 0.0, 0.0, -1.0, 0.0, 0.0, -1.0, 0.0, 0.0, -1.0, 0.0, 0.0, -1.0, 0.0, 0.0, -1.0, 0.0, 0.0, 0.0, 0.0, 1.0, 0.0, 0.0, 1.0, 0.0, 0.0, 1.0, 0.0, 0.0, 1.0, 0.0, 0.0, 1.0, 0.0, 0.0, 1.0, 1.0, 2.84e-05, 0.0, 1.0, 5.597e-06, 7.335e-06, 1.0, 2.28e-05, 1.8e-06, 1.0, 2.28e-05, 1.8e-06, 1.0, 5.597e-06, 7.335e-06, 1.0, 0.0, 9.135e-06, -4.533e-08, 0.0, -1.0, -7.484e-09, 0.0, -1.0, -3.958e-08, 0.0, -1.0, -3.958e-08, 0.0, -1.0, -7.484e-09, 0.0, -1.0, 0.0, 0.0, -1.0, -0.1741, -0.677, 0.7151, -0.1741, -0.677, 0.7151, -0.1741, -0.677, 0.7151, -0.1727, -0.8314, 0.5281, -0.1727, -0.8314, 0.5281, -0.1727, -0.8314, 0.5281, 0.6726, -0.74, 0.0, 0.6726, -0.74, 0.0, 0.6726, -0.74, 0.0, 0.6726, -0.74, 0.0, 0.6726, -0.74, 0.0, 0.6726, -0.74, 0.0, -0.1741, -0.677, -0.7151, -0.1741, -0.677, -0.7151, -0.1741, -0.677, -0.7151, -0.1727, -0.8314, -0.5281, -0.1727, -0.8314, -0.5281, -0.1727, -0.8314, -0.5281, -0.6728, -0.7398, 0.0, -0.6728, -0.7398, 0.0, -0.6728, -0.7398, 0.0, -0.6728, -0.7398, 0.0, -0.6728, -0.7398, 0.0, -0.6728, -0.7398, 0.0, -0.616, -0.7878, 0.0, -0.616, -0.7878, 0.0, -0.616, -0.7878, 0.0, -0.616, -0.7878, 0.0, -0.616, -0.7878, 0.0, -0.616, -0.7878, 0.0, -0.6084, 0.7936, 0.0, -0.6084, 0.7936, 0.0, -0.6084, 0.7936, 0.0, -0.6084, 0.7936, 0.0, -0.6084, 0.7936, 0.0, -0.6084, 0.7936, 0.0, 0.1255, -0.7527, 0.6463, 0.1255, -0.7527, 0.6463, 0.1255, -0.7527, 0.6463, 0.1154, -0.8571, 0.5021, 0.1154, -0.8571, 0.5021, 0.1154, -0.8571, 0.5021, -0.1263, 0.7578, 0.6402, -0.1263, 0.7578, 0.6402, -0.1263, 0.7578, 0.6402, -0.1161, 0.8622, 0.4932, -0.1161, 0.8622, 0.4932, -0.1161, 0.8622, 0.4932, 0.6159, -0.7878, -2.863e-05, 0.6158, -0.7879, 2.365e-06, 0.6158, -0.7879, -1.945e-05, 0.6158, -0.7879, -1.945e-05, 0.6158, -0.7879, 2.365e-06, 0.6158, -0.7879, 5.799e-06, 0.6083, 0.7937, 0.0, 0.6083, 0.7937, 0.0, 0.6083, 0.7937, 0.0, 0.6083, 0.7937, 0.0, 0.6083, 0.7937, 0.0, 0.6083, 0.7937, 0.0, -0.1263, 0.7578, -0.6402, -0.1263, 0.7578, -0.6402, -0.1263, 0.7578, -0.6402, -0.1161, 0.8622, -0.4932, -0.1161, 0.8622, -0.4932, -0.1161, 0.8622, -0.4932, 0.1255, -0.7527, -0.6463, 0.1255, -0.7527, -0.6463, 0.1255, -0.7527, -0.6463, 0.1154, -0.8571, -0.5021, 0.1154, -0.8571, -0.5021, 0.1154, -0.8571, -0.5021, -0.5735, 0.8192, 0.0, -0.5735, 0.8192, 0.0, -0.5735, 0.8192, 0.0, -0.5735, 0.8192, 0.0, -0.5735, 0.8192, 0.0, -0.5735, 0.8192, 0.0, 0.07223, 0.8116, 0.5797, 0.07223, 0.8116, 0.5797, 0.07223, 0.8116, 0.5797, 0.06237, 0.8676, 0.4934, 0.06237, 0.8676, 0.4934, 0.06237, 0.8676, 0.4934, 0.5733, 0.8193, -2.624e-05, 0.5734, 0.8193, 2.048e-06, 0.5733, 0.8193, -1.802e-05, 0.5733, 0.8193, -1.802e-05, 0.5734, 0.8193, 2.048e-06, 0.5734, 0.8193, 5.025e-06, 0.07223, 0.8116, -0.5797, 0.07223, 0.8116, -0.5797, 0.07223, 0.8116, -0.5797, 0.06237, 0.8676, -0.4933, 0.06237, 0.8676, -0.4933, 0.06237, 0.8676, -0.4933, 0.1704, 0.1269, 0.9772, 0.1704, 0.1263, 0.9773, 0.1703, 0.1312, 0.9766, 0.2234, 0.121, 0.9672, 0.2234, 0.121, 0.9672, 0.2234, 0.121, 0.9672, 0.1704, 0.1269, -0.9772, 0.1703, 0.1312, -0.9766, 0.1704, 0.1263, -0.9773, 0.2234, 0.121, -0.9672, 0.2234, 0.121, -0.9672, 0.2234, 0.121, -0.9672, 0.0, -1.0, 0.0, 0.0, -1.0, 0.0, 0.0, -1.0, 0.0, 0.0, -1.0, 0.0, 0.0, -1.0, 0.0, 0.0, -1.0, 0.0, 0.0, -1.0, 0.0, 0.0, -1.0, 0.0, 0.0, -1.0, 0.0, -0.9699, -0.2434, 0.0, -0.9699, -0.2434, 0.0, -0.9699, -0.2434, 0.0, -0.9699, -0.2434, 0.0, -0.9699, -0.2434, 0.0, -0.9699, -0.2434, 0.0, 0.2245, -0.07089, 0.9719, 0.2245, -0.0709, 0.9719, 0.2245, -0.0709, 0.9719, 0.2245, -0.0709, 0.9719, 0.2245, -0.0709, 0.9719, 0.2244, -0.07092, 0.9719, 0.2772, -0.04379, 0.9598, 0.277, -0.04362, 0.9599, 0.2754, -0.04202, 0.9604, 0.2754, -0.04202, 0.9604, 0.277, -0.04362, 0.9599, 0.2752, -0.04187, 0.9605, 0.2718, -0.08583, 0.9585, 0.2718, -0.08583, 0.9585, 0.2718, -0.08583, 0.9585, 0.3161, -0.04992, 0.9474, 0.3161, -0.04992, 0.9474, 0.3161, -0.04992, 0.9474, 0.2245, -0.07089, -0.9719, 0.2245, -0.0709, -0.9719, 0.2245, -0.0709, -0.9719, 0.2245, -0.0709, -0.9719, 0.2244, -0.07092, -0.9719, 0.2245, -0.0709, -0.9719, 0.2921, -0.04614, -0.9553, 0.2921, -0.04614, -0.9553, 0.2921, -0.04614, -0.9553, 0.2742, -0.03115, -0.9612, 0.2742, -0.03115, -0.9612, 0.2742, -0.03115, -0.9612, 0.2781, -0.08784, -0.9565, 0.2781, -0.08784, -0.9565, 0.2781, -0.08784, -0.9565, 0.3161, -0.0499, -0.9474, 0.3161, -0.0499, -0.9474, 0.3161, -0.0499, -0.9474, -1.0, 0.0, 0.0, -1.0, 0.0, 0.0, -1.0, 0.0, 0.0, -1.0, 0.0, 0.0, -1.0, 0.0, 0.0, -1.0, 0.0, 0.0, 0.1704, 0.1269, 0.9772, 0.1703, 0.1312, 0.9766, 0.1703, 0.1318, 0.9765, -0.995, -0.09986, 0.0, -0.995, -0.09986, 0.0, -0.995, -0.09986, 0.0, 0.1703, 0.1318, -0.9765, 0.1703, 0.1312, -0.9766, 0.1704, 0.1269, -0.9772, 0.2424, 0.04658, 0.969, 0.2424, 0.04658, 0.969, 0.2424, 0.04658, 0.969, 0.2599, 0.02496, 0.9653, 0.2599, 0.02496, 0.9653, 0.2599, 0.02496, 0.9653, 0.2512, 0.06366, 0.9658, 0.2512, 0.06366, 0.9658, 0.2512, 0.06366, 0.9658, 0.2816, 0.02706, 0.9592, 0.2816, 0.02706, 0.9592, 0.2816, 0.02706, 0.9592, 0.3164, 0.03033, 0.9482, 0.3164, 0.03033, 0.9482, 0.3164, 0.03033, 0.9482, 0.3055, 0.05869, 0.9504, 0.3055, 0.05869, 0.9504, 0.3055, 0.05869, 0.9504, 0.2842, 0.01223, 0.9587, 0.2842, 0.01223, 0.9587, 0.2842, 0.01223, 0.9587, 0.4598, 0.1143, 0.8806, 0.4598, 0.1143, 0.8806, 0.4598, 0.1143, 0.8806, 0.253, 0.03643, 0.9668, 0.253, 0.03643, 0.9668, 0.253, 0.03643, 0.9668, 0.2599, 0.04994, 0.9643, 0.2599, 0.04994, 0.9643, 0.2599, 0.04994, 0.9643, 0.2424, 0.04658, -0.969, 0.2424, 0.04658, -0.969, 0.2424, 0.04658, -0.969, 0.2599, 0.02496, -0.9653, 0.2599, 0.02496, -0.9653, 0.2599, 0.02496, -0.9653, 0.2478, 0.05883, -0.967, 0.2478, 0.05883, -0.967, 0.2478, 0.05883, -0.967, 0.2807, 0.02697, -0.9594, 0.2807, 0.02697, -0.9594, 0.2807, 0.02697, -0.9594, 0.3164, 0.03037, -0.9482, 0.3164, 0.03037, -0.9482, 0.3164, 0.03037, -0.9482, 0.3028, 0.05816, -0.9513, 0.3028, 0.05816, -0.9513, 0.3028, 0.05816, -0.9513, 0.286, 0.01347, -0.9581, 0.286, 0.01347, -0.9581, 0.286, 0.01347, -0.9581, 0.5095, 0.1432, -0.8485, 0.5095, 0.1432, -0.8485, 0.5095, 0.1432, -0.8485, 0.2529, 0.03652, -0.9668, 0.2529, 0.03652, -0.9668, 0.2529, 0.03652, -0.9668, 0.2582, 0.04961, -0.9648, 0.2582, 0.04961, -0.9648, 0.2582, 0.04961, -0.9648, -0.9965, 0.08346, 0.0, -0.9965, 0.08346, 0.0, -0.9965, 0.08346, 0.0, -0.9965, 0.08346, 0.0, -0.9965, 0.08346, 0.0, -0.9965, 0.08346, 0.0, 2.358e-08, -2.767e-08, 1.0, -5.578e-08, -3.615e-08, 1.0, 0.0, 0.0, 1.0, -5.578e-08, -3.615e-08, 1.0, 2.358e-08, -2.767e-08, 1.0, -4.121e-08, -2.392e-08, 1.0, 2.358e-08, -2.767e-08, 1.0, -7.527e-09, -9.37e-09, 1.0, -4.121e-08, -2.392e-08, 1.0, -4.121e-08, -2.392e-08, 1.0, -7.527e-09, -9.37e-09, 1.0, -6.634e-08, 3.481e-08, 1.0, -7.527e-09, -9.37e-09, 1.0, 0.0, 0.0, 1.0, -6.634e-08, 3.481e-08, 1.0, 0.0, 0.0, 1.0, -2.733e-08, 2.021e-08, 1.0, 2.75e-09, 1.955e-08, 1.0, -2.733e-08, 2.021e-08, 1.0, 2.487e-08, -9.476e-09, 1.0, 2.75e-09, 1.955e-08, 1.0, 2.75e-09, 1.955e-08, 1.0, 2.487e-08, -9.476e-09, 1.0, -7.527e-09, -9.37e-09, 1.0, 0.0, 0.0, 1.0, -7.527e-09, -9.37e-09, 1.0, -5.279e-08, -3.006e-08, 1.0, 2.487e-08, -9.476e-09, 1.0, -5.279e-08, -3.006e-08, 1.0, -7.527e-09, -9.37e-09, 1.0, 0.0, 0.0, -1.0, 1.032e-08, 2.233e-08, -1.0, -4.499e-08, 2.226e-08, -1.0, -4.499e-08, 2.226e-08, -1.0, 1.032e-08, 2.233e-08, -1.0, -4.858e-08, -8.201e-09, -1.0, 1.032e-08, 2.233e-08, -1.0, 1.62e-08, -5.372e-09, -1.0, -4.858e-08, -8.201e-09, -1.0, -4.858e-08, -8.201e-09, -1.0, 1.62e-08, -5.372e-09, -1.0, -2.544e-08, -3.215e-08, -1.0, 1.62e-08, -5.372e-09, -1.0, 0.0, 0.0, -1.0, -2.544e-08, -3.215e-08, -1.0, -4.568e-08, -3.571e-08, -1.0, -7.719e-08, -1.194e-08, -1.0, 0.0, -2.461e-08, -1.0, 0.0, -2.461e-08, -1.0, -7.719e-08, -1.194e-08, -1.0, 1.62e-08, -5.372e-09, -1.0, -7.719e-08, -1.194e-08, -1.0, -2.124e-08, 3.602e-08, -1.0, 1.62e-08, -5.372e-09, -1.0, -2.124e-08, 3.602e-08, -1.0, 0.0, 0.0, -1.0, 1.62e-08, -5.372e-09, -1.0, 0.0, 0.0, -1.0, -4.568e-08, -3.571e-08, -1.0, 0.0, -2.461e-08, -1.0, 0.1459, 0.9631, -0.226, 0.1459, 0.9631, -0.226, 0.1459, 0.9631, -0.226, 0.635, -0.7608, 0.1343, 0.635, -0.7608, 0.1343, 0.635, -0.7608, 0.1343, -0.146, -0.9084, 0.3917, -0.146, -0.9084, 0.3917, -0.146, -0.9084, 0.3917, 0.5938, -0.7855, 0.174, 0.5938, -0.7855, 0.174, 0.5938, -0.7855, 0.174, 0.3396, 0.9295, -0.1438, 0.3396, 0.9295, -0.1438, 0.3396, 0.9295, -0.1438, 0.7817, 0.488, -0.3882, 0.7817, 0.488, -0.3882, 0.7817, 0.488, -0.3882, -5.279e-08, -3.006e-08, 1.0, 2.487e-08, -9.476e-09, 1.0, -2.733e-08, 2.021e-08, 1.0, -5.578e-08, -3.615e-08, 1.0, -4.121e-08, -2.392e-08, 1.0, -6.634e-08, 3.481e-08, 1.0, -4.499e-08, 2.226e-08, -1.0, -4.858e-08, -8.201e-09, -1.0, -2.544e-08, -3.215e-08, -1.0, -2.124e-08, 3.602e-08, -1.0, -7.719e-08, -1.194e-08, -1.0, -4.568e-08, -3.571e-08, -1.0])] * 3)])

# ---- objects
ob_light = bpy.data.objects.new('Light', light_light)
ob_area = bpy.data.objects.new('Area', light_area)
ob_camera_001 = bpy.data.objects.new('Camera.001', cam_camera_001)
ob_plane = bpy.data.objects.new('Plane', me_plane_001)
ob_dagger = bpy.data.objects.new('Dagger', me_mesh_004)
ob_sword = bpy.data.objects.new('Sword', me_mesh_002)
ob_sm_wep_dagger_01 = bpy.data.objects.new('SM_Wep_Dagger_01', me_mesh)

# ---- transforms, parenting, visibility, modifiers, constraints
ob_light.location = (1.954, -3.716, 5.904)
ob_light.rotation_euler = (0.6503, 0.05522, 0.5378)
ob_light.lock_rotations_4d = False
ob_light.empty_display_type = 'ARROWS'
ob_light.color = (0.0, 0.0, 0.0, 0.0)
ob_light.lineart.crease_threshold = 0.0
ob_area.location = (-2.579, -19.71, 10.82)
ob_area.rotation_euler = (0.9052, 0.7755, -0.6322)
ob_area.scale = (58.76, 58.76, 58.76)
ob_camera_001.location = (0.0, -11.7, -0.2981)
ob_camera_001.rotation_euler = (1.571, -0.0, 0.0)
ob_plane.location = (0.0, 8.384, 0.0)
ob_plane.rotation_euler = (1.571, -0.0, 0.0)
ob_plane.scale = (8.519, 8.519, 8.519)
ob_plane.hide_render = True
ob_dagger.location = (0.0, 0.0, -0.9297)
ob_dagger.rotation_euler = (1.571, -0.0, 1.571)
ob_dagger.scale = (0.1237, 0.1237, 0.1237)
ob_dagger.color = (0.8, 0.8, 0.8, 1.0)
ob_dagger.hide_render = True
ob_sword.location = (1.669e-07, 2.283, 0.9116)
ob_sword.rotation_euler = (1.571, -0.0, 0.0)
ob_sword.scale = (0.3501, 0.3501, 0.3501)
ob_sword.color = (0.8, 0.8, 0.8, 1.0)
ob_sm_wep_dagger_01.location = (0.0, 0.0, -1.567)
ob_sm_wep_dagger_01.rotation_euler = (1.571, -0.0, 0.0)
ob_sm_wep_dagger_01.scale = (0.1213, 0.1213, 0.1213)
ob_sm_wep_dagger_01.color = (0.8, 0.8, 0.8, 1.0)
ob_sm_wep_dagger_01.hide_render = True

# ---- collection membership
col_collection.objects.link(ob_light)
col_collection.objects.link(ob_area)
col_collection.objects.link(ob_camera_001)
col_collection.objects.link(ob_plane)
col_collection.objects.link(ob_dagger)
col_collection.objects.link(ob_sword)
col_collection.objects.link(ob_sm_wep_dagger_01)

# ---- scene / render settings (as saved in the file)
scene.camera = ob_camera_001
scene.frame_start = 1; scene.frame_end = 250; scene.frame_set(1)
scene.render.engine = 'BLENDER_EEVEE_NEXT'
scene.render.resolution_x = 4096
scene.render.resolution_y = 4096
scene.render.film_transparent = True
scene.cycles.sampling_pattern = 'TABULATED_SOBOL'
scene.view_settings.view_transform = 'Filmic'
bpy.context.view_layer.update()
